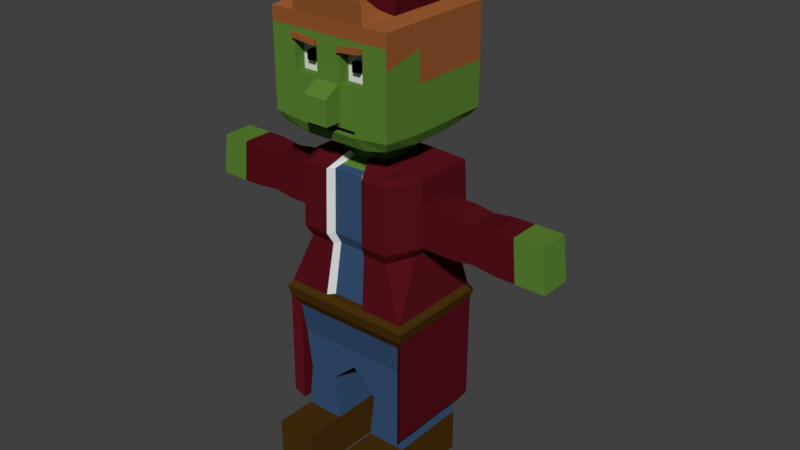 # Source: Zombie3.blend  (saved by Blender 2.79.0; exported with 4.5.12 LTS)
import bpy
from mathutils import Matrix  # noqa: F401  (used for matrix-valued properties, if any)

bpy.ops.wm.read_factory_settings(use_empty=True)
scene = bpy.context.scene
scene.name = 'Scene'

# ---- collections
col_collection_1 = bpy.data.collections.new('Collection 1'); scene.collection.children.link(col_collection_1)

# ---- materials (node trees are filled in below, after node groups)
mat_material = bpy.data.materials.new('Material')
mat_material.alpha_threshold = 0.0
mat_material.use_transparent_shadow = False
mat_material.diffuse_color = (0.104, 0.2266, 0.03263, 1.0)
mat_material.roughness = 0.5
mat_material.line_color = (0.0, 0.0, 0.0, 1.0)
mat_material_001 = bpy.data.materials.new('Material.001')
mat_material_001.alpha_threshold = 0.0
mat_material_001.use_transparent_shadow = False
mat_material_001.diffuse_color = (0.4969, 0.195, 0.1422, 1.0)
mat_material_001.roughness = 0.5
mat_material_002 = bpy.data.materials.new('Material.002')
mat_material_002.alpha_threshold = 0.0
mat_material_002.use_transparent_shadow = False
mat_material_002.diffuse_color = (0.723, 0.723, 0.723, 1.0)
mat_material_002.roughness = 0.5
mat_material_003 = bpy.data.materials.new('Material.003')
mat_material_003.alpha_threshold = 0.0
mat_material_003.use_transparent_shadow = False
mat_material_003.diffuse_color = (0.09462, 0.005991, 0.01079, 1.0)
mat_material_003.roughness = 0.5
mat_material_004 = bpy.data.materials.new('Material.004')
mat_material_004.alpha_threshold = 0.0
mat_material_004.use_transparent_shadow = False
mat_material_004.diffuse_color = (0.06681, 0.0303, 0.004765, 1.0)
mat_material_004.roughness = 0.5
mat_material_005 = bpy.data.materials.new('Material.005')
mat_material_005.alpha_threshold = 0.0
mat_material_005.use_transparent_shadow = False
mat_material_005.diffuse_color = (0.0375, 0.08285, 0.1734, 1.0)
mat_material_005.roughness = 0.5
mat_material_006 = bpy.data.materials.new('Material.006')
mat_material_006.alpha_threshold = 0.0
mat_material_006.use_transparent_shadow = False
mat_material_006.diffuse_color = (0.3032, 0.09786, 0.02833, 1.0)
mat_material_006.roughness = 0.5
mat_material_007 = bpy.data.materials.new('Material.007')
mat_material_007.alpha_threshold = 0.0
mat_material_007.use_transparent_shadow = False
mat_material_007.diffuse_color = (0.0, 0.0, 0.0, 1.0)
mat_material_007.roughness = 0.5
mat_material_008 = bpy.data.materials.new('Material.008')
mat_material_008.alpha_threshold = 0.0
mat_material_008.use_transparent_shadow = False
mat_material_008.diffuse_color = (0.4672, 0.3972, 0.07637, 1.0)
mat_material_008.roughness = 0.5

# ---- material node trees

# ---- world
world_world = bpy.data.worlds.new('World'); scene.world = world_world
world_world.color = (0.05088, 0.05088, 0.05088)
world_world.use_sun_shadow = False
world_world.sun_shadow_jitter_overblur = 0.0
world_world.cycles.sampling_method = 'MANUAL'

# ---- meshes
me_cube = bpy.data.meshes.new('Cube')
me_cube.from_pydata([(0.9147, 1.129, 5.71), (0.9147, -0.7002, 5.736), (-0.9147, -0.7002, 5.736), (-0.9147, 1.129, 5.71), (1.0, 1.214, 7.238), (1.0, -0.7855, 7.238), (-1.0, -0.7855, 7.238), (-1.0, 1.214, 7.238), (0.5488, 1.129, 5.652), (0.1829, 1.129, 5.652), (-0.1829, 1.129, 5.652), (-0.5488, 1.129, 5.652), (0.5488, -0.7002, 5.652), (0.1829, -0.7002, 5.652), (-0.1829, -0.7002, 5.652), (-0.5488, -0.7002, 5.652), (0.6, 1.214, 7.238), (0.2, 1.214, 7.238), (-0.2, 1.214, 7.238), (-0.6, 1.214, 7.238), (0.6, -0.7855, 7.238), (0.2, -0.7855, 7.238), (-0.2, -0.7855, 7.238), (-0.6, -0.7855, 7.238), (1.0, 1.214, 5.945), (1.0, 1.214, 6.537), (1.0, 1.214, 7.023), (1.0, -0.7855, 6.038), (1.0, -0.7855, 6.474), (1.0, -0.7855, 6.875), (-1.0, -0.7855, 6.038), (-1.0, -0.7855, 6.474), (-1.0, -0.7855, 6.875), (-1.0, 1.214, 5.945), (-1.0, 1.214, 6.537), (-1.0, 1.214, 7.023), (0.6, -0.7855, 7.023), (0.6, -0.7855, 6.537), (0.4453, -0.7855, 5.924), (0.2, -0.7855, 6.983), (0.2, -0.7855, 6.537), (0.2, -0.7855, 5.924), (-0.2, -0.7855, 6.983), (-0.2, -0.7855, 6.537), (-0.2, -0.7855, 5.924), (-0.6, -0.7855, 7.023), (-0.6, -0.7855, 6.537), (-0.4453, -0.7855, 5.924), (0.6, 1.214, 6.008), (0.6, 1.214, 6.537), (0.6, 1.214, 7.023), (0.2, 1.214, 6.008), (0.2, 1.214, 6.537), (0.2, 1.214, 7.023), (-0.2, 1.214, 6.008), (-0.2, 1.214, 6.537), (-0.2, 1.214, 7.023), (-0.6, 1.214, 6.008), (-0.6, 1.214, 6.537), (-0.6, 1.214, 7.023), (0.2, -0.8164, 6.537), (0.2, -0.8164, 6.008), (-0.2, -0.8164, 6.537), (-0.2, -0.8164, 6.008), (0.6, -0.6115, 7.023), (0.6, -0.6115, 6.537), (0.2, -0.6115, 6.983), (0.2, -0.6115, 6.537), (-0.2, -0.6115, 6.983), (-0.2, -0.6115, 6.537), (-0.6, -0.6115, 7.023), (-0.6, -0.6115, 6.537), (0.9147, 0.5194, 5.652), (0.9147, -0.09043, 5.652), (-0.9147, -0.09043, 5.652), (-0.9147, 0.5194, 5.652), (-1.0, -0.1189, 7.238), (-1.0, 0.5478, 7.238), (1.0, 0.5478, 7.238), (1.0, -0.1189, 7.238), (0.4307, -0.1189, 5.432), (0.4307, 0.5478, 5.432), (0.1436, -0.1189, 5.432), (0.1436, 0.5478, 5.432), (-0.1436, -0.1189, 5.432), (-0.1436, 0.5478, 5.432), (-0.4307, -0.1189, 5.432), (-0.4307, 0.5478, 5.432), (1.0, 0.5478, 6.008), (1.0, -0.1189, 6.008), (1.0, 0.5478, 6.537), (1.0, -0.1189, 6.537), (1.0, 0.5478, 7.023), (1.0, -0.1189, 7.023), (-1.0, -0.1189, 6.008), (-1.0, 0.5478, 6.008), (-1.0, -0.1189, 6.537), (-1.0, 0.5478, 6.537), (-1.0, -0.1189, 7.023), (-1.0, 0.5478, 7.023), (0.4307, -0.1189, 5.214), (0.4307, 0.5478, 5.214), (0.1436, -0.1189, 5.214), (0.1436, 0.5478, 5.214), (-0.1436, -0.1189, 5.214), (-0.1436, 0.5478, 5.214), (-0.4307, -0.1189, 5.214), (-0.4307, 0.5478, 5.214), (0.7409, -0.5432, 5.093), (0.979, 0.9721, 5.093), (0.3263, -0.5432, 5.093), (0.3263, 0.9721, 5.093), (-0.3263, -0.5432, 5.093), (-0.3263, 0.9721, 5.093), (-0.7409, -0.5432, 5.093), (-0.979, 0.9721, 5.093), (1.048, -0.5962, 3.054), (1.048, 1.025, 3.054), (0.3492, -0.5962, 3.054), (0.3492, 1.025, 3.054), (-0.3492, -0.5962, 3.054), (-0.3492, 1.025, 3.054), (-1.048, -0.5962, 3.054), (-1.048, 1.025, 3.054), (-0.7669, -0.5697, 4.073), (-0.7496, -0.552, 4.753), (-0.9905, 0.9809, 4.753), (-1.013, 0.9986, 4.073), (0.9905, 0.9809, 4.753), (1.013, 0.9986, 4.073), (0.3378, 0.9986, 4.073), (0.3302, 0.9809, 4.753), (-0.3378, 0.9986, 4.073), (-0.3302, 0.9809, 4.753), (0.7496, -0.552, 4.753), (0.7669, -0.5697, 4.073), (0.3302, -0.552, 4.753), (0.3378, -0.5697, 4.073), (-0.3302, -0.552, 4.753), (-0.3378, -0.5697, 4.073), (0.9147, 0.3161, 5.652), (0.9147, 0.1128, 5.652), (-0.9147, 0.1128, 5.652), (-0.9147, 0.3161, 5.652), (-1.0, 0.1034, 7.238), (-1.0, 0.3256, 7.238), (1.0, 0.3256, 7.238), (1.0, 0.1034, 7.238), (0.4307, 0.1034, 5.432), (0.4307, 0.3256, 5.432), (-0.4307, 0.1034, 5.432), (-0.4307, 0.3256, 5.432), (1.0, 0.3256, 6.008), (1.0, 0.1034, 6.008), (1.0, 0.3256, 6.537), (1.0, 0.1034, 6.537), (1.0, 0.3256, 7.023), (1.0, 0.1034, 7.023), (-1.0, 0.1034, 6.008), (-1.0, 0.3256, 6.008), (-1.0, 0.1034, 6.537), (-1.0, 0.3256, 6.537), (-1.0, 0.1034, 7.023), (-1.0, 0.3256, 7.023), (0.4307, 0.1034, 5.214), (0.4307, 0.3256, 5.214), (-0.4307, 0.1034, 5.214), (-0.4307, 0.3256, 5.214), (0.979, -0.03808, 5.093), (0.979, 0.467, 5.093), (-0.979, -0.03808, 5.093), (-0.979, 0.467, 5.093), (1.048, -0.05576, 3.054), (1.048, 0.4847, 3.054), (-1.048, -0.05576, 3.054), (-1.048, 0.4847, 3.054), (0.9905, -0.04102, 4.753), (0.9905, 0.47, 4.753), (1.013, -0.04692, 4.073), (1.013, 0.4759, 4.073), (-0.9905, 0.47, 4.753), (-0.9905, -0.04102, 4.753), (-1.013, 0.4759, 4.073), (-1.013, -0.04692, 4.073), (1.561, -0.04102, 4.753), (1.561, 0.47, 4.753), (1.597, -0.04692, 4.073), (1.597, 0.4759, 4.073), (-1.561, 0.47, 4.753), (-1.561, -0.04102, 4.753), (-1.597, 0.4759, 4.073), (-1.597, -0.04692, 4.073), (1.862, -0.04102, 4.705), (1.862, 0.47, 4.705), (1.905, -0.04692, 4.121), (1.905, 0.4759, 4.121), (-1.862, 0.47, 4.705), (-1.862, -0.04102, 4.705), (-1.905, 0.4759, 4.121), (-1.905, -0.04692, 4.121), (2.221, -0.04102, 4.753), (2.221, 0.47, 4.753), (2.272, -0.04692, 4.073), (2.272, 0.4759, 4.073), (-2.221, 0.47, 4.753), (-2.221, -0.04102, 4.753), (-2.272, 0.4759, 4.073), (-2.272, -0.04692, 4.073), (2.532, -0.04102, 4.753), (2.532, 0.47, 4.753), (2.59, -0.04692, 4.073), (2.59, 0.4759, 4.073), (-2.532, 0.47, 4.753), (-2.532, -0.04102, 4.753), (-2.59, 0.4759, 4.073), (-2.59, -0.04692, 4.073), (2.986, -0.04102, 4.753), (2.986, 0.47, 4.753), (3.066, -0.04692, 4.073), (3.066, 0.4759, 4.073), (-2.986, 0.47, 4.753), (-2.986, -0.04102, 4.753), (-3.066, 0.4759, 4.073), (-3.066, -0.04692, 4.073), (0.9683, 0.4289, 2.112), (0.9683, 0.8579, 2.112), (0.3228, 0.8579, 0.0), (0.3228, 0.8579, 2.112), (0.3228, 0.4289, 0.0), (-0.3228, 0.8579, 2.112), (-0.9683, 0.4289, 2.112), (-0.9683, 0.8579, 2.112), (-0.3228, -0.4289, 2.112), (-0.9683, -0.4289, 2.112), (0.3228, -0.4289, 2.112), (0.9683, -0.4289, 2.112), (0.9683, -1.341e-07, 2.112), (0.9683, 0.8579, 0.0), (0.9683, 0.4289, 0.0), (-0.9683, 5.96e-08, 2.112), (0.8779, 0.4289, 1.44), (0.8779, 0.8579, 1.44), (0.4132, 0.4289, 1.44), (0.4132, 0.8579, 1.44), (-0.4132, 0.4289, 1.44), (-0.4132, 0.8579, 1.44), (-0.8779, 0.4289, 1.44), (-0.8779, 0.8579, 1.44), (-0.4132, -0.4289, 1.44), (-0.8779, -0.4289, 1.44), (0.4132, -0.4289, 1.44), (0.8779, -0.4289, 1.44), (0.8779, -1.341e-07, 1.44), (0.4132, 0.0, 1.44), (-0.4132, 5.96e-08, 1.44), (-0.8779, 5.96e-08, 1.44), (-0.3228, 0.4289, 0.0), (-0.3228, 0.8579, 0.0), (-0.9683, 0.4289, 0.0), (-0.9683, 0.8579, 0.0), (-0.3228, -0.4289, 0.0), (-0.9683, -0.4289, 0.0), (0.9683, -0.4289, 0.0), (0.3228, -0.4289, 0.0), (0.9683, -1.341e-07, 0.0), (0.3228, 0.0, 0.0), (-0.3228, 5.96e-08, 0.0), (-0.9683, 5.96e-08, 0.0), (0.9655, 0.4635, 2.623), (-0.9655, 0.4635, 2.623), (0.9655, -0.03457, 2.623), (0.9655, -0.5327, 2.623), (0.3218, 0.9616, 2.623), (0.9655, 0.9616, 2.623), (-0.9655, -0.5327, 2.623), (-0.9655, -0.03457, 2.623), (-0.9655, 0.9616, 2.623), (-0.3218, 0.9616, 2.623), (0.3218, -0.5327, 2.623), (-0.3218, -0.5327, 2.623), (0.3228, 0.0, 0.7201), (0.3228, 0.4289, 0.7201), (0.9683, 0.4289, 0.7201), (0.9683, 0.8579, 0.7201), (0.3228, 0.8579, 0.7201), (0.3228, -0.4289, 0.7201), (0.9683, -0.4289, 0.7201), (0.9683, -1.341e-07, 0.7201), (-0.3228, 5.96e-08, 0.7201), (-0.3228, -0.4289, 0.7201), (-0.3228, 0.4289, 0.7201), (-0.9683, 5.96e-08, 0.7201), (-0.9683, -0.4289, 0.7201), (-0.3228, 0.8579, 0.7201), (-0.9683, 0.4289, 0.7201), (-0.9683, 0.8579, 0.7201), (-0.3228, -1.096, 0.7201), (-0.3228, -1.096, 0.0), (-0.9683, -1.096, 0.0), (0.9683, -1.096, 0.0), (0.3228, -1.096, 0.0), (0.3228, -1.096, 0.7201), (0.9683, -1.096, 0.7201), (-0.9683, -1.096, 0.7201), (1.119, 0.5031, 2.96), (1.119, 1.08, 2.96), (1.08, 0.4931, 2.784), (-1.119, 0.5031, 2.96), (-1.119, 1.08, 2.96), (-0.373, 1.08, 2.96), (-0.373, -0.6515, 2.96), (-1.119, -0.6515, 2.96), (0.373, 1.08, 2.96), (0.373, -0.6515, 2.96), (1.119, -0.6515, 2.96), (1.119, -0.07419, 2.96), (1.08, -0.06416, 2.784), (0.3601, 1.05, 2.784), (-1.119, -0.07419, 2.96), (-1.08, -0.6214, 2.784), (-1.08, 1.05, 2.784), (0.3601, -0.6214, 2.784), (-1.08, 0.4931, 2.784), (1.08, -0.6214, 2.784), (1.08, 1.05, 2.784), (-1.08, -0.06416, 2.784), (-0.3601, 1.05, 2.784), (-0.3601, -0.6214, 2.784), (0.1818, 0.6365, 5.307), (0.5454, 0.6365, 5.307), (-0.1818, 0.6365, 5.307), (-0.5454, 0.6365, 5.307), (0.5454, -0.2076, 5.307), (0.1818, -0.2076, 5.307), (-0.1818, -0.2076, 5.307), (-0.5454, -0.2076, 5.307), (-0.5454, 0.07378, 5.307), (-0.5454, 0.3551, 5.307), (0.5454, 0.3551, 5.307), (0.5454, 0.07378, 5.307), (0.2472, -0.4425, 5.093), (-0.2472, -0.4425, 5.093), (0.2645, -0.4955, 3.054), (-0.2645, -0.4955, 3.054), (0.2558, -0.469, 4.073), (-0.2558, -0.469, 4.073), (0.2501, -0.4513, 4.753), (-0.2501, -0.4513, 4.753), (0.6899, 0.7484, 5.236), (0.8345, 0.8602, 5.164), (0.6899, -0.3194, 5.236), (0.6315, -0.4313, 5.164), (0.23, -0.3194, 5.236), (0.2782, -0.4313, 5.164), (-0.23, -0.3194, 5.236), (-0.2782, -0.4313, 5.164), (-0.6899, -0.3194, 5.236), (-0.6315, -0.4313, 5.164), (-0.6899, 0.0365, 5.236), (-0.8345, -0.00079, 5.164), (-0.6899, 0.3924, 5.236), (-0.8345, 0.4297, 5.164), (0.6899, 0.3924, 5.236), (0.8345, 0.4297, 5.164), (0.6899, 0.0365, 5.236), (0.8345, -0.0007902, 5.164), (0.2782, 0.8602, 5.164), (0.23, 0.7484, 5.236), (-0.2782, 0.8602, 5.164), (-0.23, 0.7484, 5.236), (-0.8345, 0.8602, 5.164), (-0.6899, 0.7484, 5.236), (0.1781, -0.2267, 5.173), (0.2127, -0.3346, 5.133), (-0.1781, -0.2267, 5.173), (-0.2127, -0.3346, 5.133), (-0.4597, -0.6985, 6.71), (-0.3403, -0.6985, 6.71), (-0.4597, -0.6985, 6.85), (-0.3403, -0.6985, 6.85), (0.3403, -0.6985, 6.71), (0.4597, -0.6985, 6.71), (0.3403, -0.6985, 6.85), (0.4597, -0.6985, 6.85), (-0.4597, -0.6115, 6.71), (-0.4597, -0.6115, 6.85), (-0.3403, -0.6115, 6.71), (-0.3403, -0.6115, 6.85), (0.3403, -0.6115, 6.71), (0.3403, -0.6115, 6.85), (0.4597, -0.6115, 6.71), (0.4597, -0.6115, 6.85), (1.0, 1.214, 7.095), (1.0, 1.214, 7.166), (1.0, -0.7855, 7.095), (1.0, -0.7855, 7.166), (-1.0, -0.7855, 7.095), (-1.0, -0.7855, 7.166), (-1.0, 1.214, 7.095), (-1.0, 1.214, 7.166), (0.6, 1.214, 7.095), (0.6, 1.214, 7.166), (0.2, 1.214, 7.095), (0.2, 1.214, 7.166), (-0.2, 1.214, 7.095), (-0.2, 1.214, 7.166), (-0.6, 1.214, 7.095), (-0.6, 1.214, 7.166), (0.6, -0.7855, 7.166), (0.6, -0.7855, 7.095), (0.2, -0.7855, 7.166), (0.2, -0.7855, 7.055), (-0.2, -0.7855, 7.166), (-0.2, -0.7855, 7.055), (-0.6, -0.7855, 7.166), (-0.6, -0.7855, 7.095), (1.0, 0.5478, 7.166), (1.0, 0.5478, 7.095), (1.0, -0.1189, 7.166), (1.0, -0.1189, 7.095), (-1.0, -0.1189, 7.166), (-1.0, -0.1189, 7.095), (-1.0, 0.5478, 7.166), (-1.0, 0.5478, 7.095), (-1.0, 0.1034, 7.166), (-1.0, 0.1034, 7.095), (-1.0, 0.3256, 7.166), (-1.0, 0.3256, 7.095), (1.0, 0.3256, 7.166), (1.0, 0.3256, 7.095), (1.0, 0.1034, 7.166), (1.0, 0.1034, 7.095), (0.6, -0.8448, 7.095), (0.6, -0.8448, 7.023), (0.2, -0.8448, 7.055), (0.2, -0.8448, 6.983), (-0.2, -0.8448, 7.055), (-0.2, -0.8448, 6.983), (-0.6, -0.8448, 7.095), (-0.6, -0.8448, 7.023), (0.2, -1.063, 6.389), (0.2, -1.063, 6.008), (-0.2, -1.063, 6.389), (-0.2, -1.063, 6.008), (1.268e-07, 1.129, 5.652), (-2.31e-08, -0.7002, 5.652), (1.788e-07, 1.214, 7.238), (-2.384e-07, -0.7855, 7.238), (1.639e-07, 1.214, 7.023), (1.49e-07, 1.214, 6.537), (1.341e-07, 1.214, 6.008), (-5.96e-08, -0.7855, 5.924), (-1.341e-07, -0.7855, 6.537), (-2.086e-07, -0.7855, 6.983), (-5.96e-08, -0.8164, 6.008), (-1.341e-07, -0.8164, 6.537), (7.451e-08, 0.5478, 5.432), (4.47e-08, -0.1189, 5.432), (7.451e-08, 0.5478, 5.214), (4.47e-08, -0.1189, 5.214), (1.192e-07, 0.9721, 5.093), (1.192e-07, 1.025, 3.054), (5.96e-08, -0.5962, 3.054), (1.192e-07, 0.9809, 4.753), (1.192e-07, 0.9986, 4.073), (8.941e-08, 0.8579, 2.112), (5.96e-08, -0.4289, 2.112), (8.941e-08, 0.8579, 1.832), (0.00886, -0.4289, 1.82), (8.941e-08, 0.4289, 1.832), (0.00886, 3.027e-08, 1.82), (5.96e-08, -0.5327, 2.623), (1.192e-07, 0.9616, 2.623), (1.192e-07, 1.08, 2.96), (5.96e-08, -0.6515, 2.96), (8.941e-08, -0.6214, 2.784), (8.941e-08, 1.05, 2.784), (5.96e-08, -0.4425, 5.093), (8.941e-08, 0.6365, 5.307), (5.96e-08, -0.4955, 3.054), (5.96e-08, -0.4513, 4.753), (5.96e-08, -0.469, 4.073), (4.47e-08, -0.2267, 5.173), (5.96e-08, -0.3346, 5.133), (8.941e-08, 0.7484, 5.236), (1.192e-07, 0.8602, 5.164), (1.788e-07, 1.214, 7.166), (1.639e-07, 1.214, 7.095), (-2.086e-07, -0.7855, 7.055), (-2.235e-07, -0.7855, 7.166), (-5.96e-08, -1.063, 6.008), (-1.341e-07, -1.063, 6.389), (0.4453, -0.7855, 5.83), (0.2, -0.7855, 5.83), (-0.2, -0.7855, 5.83), (-0.4453, -0.7855, 5.83), (1.0, 1.214, 5.83), (1.0, -0.7855, 5.89), (-1.0, -0.7855, 5.89), (-1.0, 1.214, 5.83), (0.6, 1.214, 5.83), (0.2, 1.214, 5.83), (-0.2, 1.214, 5.83), (-0.6, 1.214, 5.83), (-1.0, -0.1189, 5.83), (-1.0, 0.5478, 5.83), (1.0, 0.5478, 5.83), (1.0, -0.1189, 5.83), (1.0, 0.3256, 5.83), (1.0, 0.1034, 5.83), (-1.0, 0.1034, 5.83), (-1.0, 0.3256, 5.83), (-4.47e-08, -0.7855, 5.83), (1.341e-07, 1.214, 5.83), (-0.1734, -0.6437, 5.912), (-0.3861, -0.6437, 5.912), (-5.96e-08, -0.6437, 5.912), (0.3861, -0.6437, 5.912), (0.1734, -0.6437, 5.912), (0.3861, -0.6437, 5.841), (0.1734, -0.6437, 5.841), (-0.1734, -0.6437, 5.841), (-0.3861, -0.6437, 5.841), (-4.668e-08, -0.6437, 5.841), (-0.8819, 0.8862, 3.893), (0.8819, 0.8862, 3.893), (0.7064, -0.4788, 3.893), (0.294, -0.4788, 3.893), (-0.294, -0.4788, 3.893), (-0.7064, -0.4788, 3.893), (0.294, 0.8862, 3.893), (-0.294, 0.8862, 3.893), (0.8819, 0.4312, 3.893), (0.8819, -0.02378, 3.893), (-0.8819, -0.02378, 3.893), (-0.8819, 0.4312, 3.893), (0.2227, -0.3917, 3.893), (-0.2227, -0.3917, 3.893), (5.609e-08, -0.3917, 3.893), (1.077e-07, 0.8862, 3.893), (1.0, 1.214, 7.383), (1.0, -0.7855, 7.383), (-1.0, -0.7855, 7.383), (-1.0, 1.214, 7.383), (0.6, 1.214, 7.383), (0.2, 1.214, 7.383), (-0.2, 1.214, 7.383), (-0.6, 1.214, 7.383), (0.6, -0.7855, 7.383), (0.2, -0.7855, 7.383), (-0.2, -0.7855, 7.383), (-0.6, -0.7855, 7.383), (-1.0, -0.1189, 7.383), (-1.0, 0.5478, 7.383), (1.0, 0.5478, 7.383), (1.0, -0.1189, 7.383), (-1.0, 0.1034, 7.383), (-1.0, 0.3256, 7.383), (1.0, 0.3256, 7.383), (1.0, 0.1034, 7.383), (1.788e-07, 1.214, 7.383), (-2.384e-07, -0.7855, 7.383), (0.8396, 0.8657, 7.485), (-0.4522, -0.4368, 7.652), (-0.4522, 0.8657, 7.652), (-0.1938, 0.8657, 7.618), (0.5812, -0.4368, 7.518), (0.06454, -0.4368, 7.585), (0.8396, 0.4315, 7.485), (-0.4522, 0.1421, 7.652), (0.1937, -0.4368, 7.568), (0.8396, -0.4368, 7.485), (0.5812, 0.8657, 7.518), (0.3229, 0.8657, 7.552), (0.06454, 0.8657, 7.585), (0.3229, -0.4368, 7.552), (-0.1938, -0.4368, 7.618), (-0.4522, -0.002608, 7.652), (-0.4522, 0.4315, 7.652), (0.8396, -0.002608, 7.485), (-0.4522, 0.2868, 7.652), (0.8396, 0.2868, 7.485), (0.8396, 0.1421, 7.485), (0.1937, 0.8657, 7.568), (0.4709, -0.006947, 7.987), (0.4709, 0.1407, 7.987), (0.03173, -0.006947, 8.044), (0.1196, -0.006947, 8.033), (0.03173, 0.2883, 8.044), (0.03173, 0.4359, 8.044), (0.1196, 0.4359, 8.033), (0.7494, 0.2713, 7.878), (0.7494, 0.1576, 7.878), (-0.2654, 0.385, 8.009), (-0.2654, 0.2713, 8.009), (0.1405, 0.726, 7.956), (0.242, 0.726, 7.943), (0.3435, 0.726, 7.93), (0.5464, 0.726, 7.904), (0.7494, -0.2971, 7.878), (0.7494, 0.04394, 7.878), (0.7494, 0.385, 7.878), (0.7494, 0.726, 7.878), (0.1405, -0.2971, 7.956), (0.242, -0.2971, 7.943), (-0.2654, 0.726, 8.009), (-0.06242, 0.726, 7.982), (0.6, -0.8301, 7.792), (0.2, -0.8301, 7.792), (-2.98e-07, -0.8301, 7.792), (-0.2, -0.8301, 7.792), (-0.6, -0.8301, 7.792), (-2.253e-07, -0.7471, 7.835), (-0.1302, -0.7471, 7.835), (0.3907, -0.7471, 7.835), (0.1302, -0.7471, 7.835), (-0.3907, -0.7471, 7.835), (-0.1602, 0.8657, 7.88), (-0.4185, 0.8657, 7.913), (0.2274, -0.4368, 7.83), (0.0982, -0.4368, 7.846), (0.8733, 0.8657, 7.746), (0.8733, 0.4315, 7.746), (0.8733, -0.002608, 7.746), (0.8733, -0.4368, 7.746), (0.6149, 0.8657, 7.78), (0.3566, 0.8657, 7.813), (0.2274, 0.8657, 7.83), (0.0982, 0.8657, 7.846), (-0.4185, 0.2868, 7.913), (-0.4185, 0.4315, 7.913), (0.8733, 0.1421, 7.746), (0.8733, 0.2868, 7.746), (-0.1602, -0.4368, 7.88), (-0.4185, -0.002608, 7.913), (0.3566, -0.4368, 7.813), (-0.4185, -0.4368, 7.913), (0.6149, -0.4368, 7.78), (-0.4185, 0.1421, 7.913), (0.4709, 0.4359, 7.987), (0.3831, 0.4359, 7.999), (0.2952, 0.4359, 8.01), (0.2513, 0.4359, 8.016), (0.2074, 0.4359, 8.021), (0.3831, -0.006947, 7.999), (0.2952, -0.006947, 8.01), (0.2513, -0.006947, 8.016), (0.2074, -0.006947, 8.021), (0.03173, 0.1407, 8.044), (0.03173, 0.2391, 8.044), (0.4709, 0.2883, 7.987), (0.4709, 0.1899, 7.987), (0.03173, 0.1899, 8.044), (0.4709, 0.2391, 7.987), (-0.06242, -0.2971, 7.982), (-0.2654, 0.04394, 8.009), (0.3435, -0.2971, 7.93), (-0.2654, -0.2971, 8.009), (0.5464, -0.2971, 7.904), (-0.2654, 0.1576, 8.009), (0.2924, 0.07122, 8.11), (0.264, 0.07122, 8.114), (0.2924, 0.3577, 8.11), (0.264, 0.3577, 8.114), (0.4061, 0.2304, 8.096), (0.4061, 0.1985, 8.096), (0.4061, 0.2622, 8.096), (0.1219, 0.1985, 8.132), (0.1219, 0.2304, 8.132), (0.1219, 0.1667, 8.132), (0.4061, 0.1667, 8.096), (0.4061, 0.3577, 8.096), (0.1219, 0.2622, 8.132), (0.1219, 0.07122, 8.132), (0.2356, 0.07122, 8.118), (0.1788, 0.07122, 8.125), (0.3493, 0.07122, 8.103), (0.4061, 0.07122, 8.096), (0.2356, 0.3577, 8.118), (0.1788, 0.3577, 8.125), (0.3493, 0.3577, 8.103), (0.1219, 0.3577, 8.132), (0.267, 0.2145, 8.137), (0.2252, 0.3643, 8.048), (0.1658, 0.3643, 8.055), (0.1064, 0.3643, 8.063), (0.1064, 0.2644, 8.063), (0.2847, 0.06465, 8.04), (0.3441, 0.06465, 8.032), (0.1064, 0.2311, 8.063), (0.1064, 0.1978, 8.063), (0.255, 0.06465, 8.044), (0.4035, 0.06465, 8.025), (0.4035, 0.1645, 8.025), (0.4035, 0.2644, 8.025), (0.1658, 0.06465, 8.055), (0.2252, 0.06465, 8.048), (0.4035, 0.3643, 8.025), (0.4035, 0.1978, 8.025), (0.4035, 0.2311, 8.025), (0.1064, 0.1645, 8.063), (0.1064, 0.06465, 8.063), (0.3441, 0.3643, 8.032), (0.2847, 0.3643, 8.04), (0.255, 0.3643, 8.044), (-0.9655, 0.9616, 2.623), (-1.08, 1.05, 2.784), (0.3601, 1.05, 2.784), (0.3218, 0.9616, 2.623), (-0.3218, 0.9616, 2.623), (-0.3601, 1.05, 2.784), (0.9655, -0.5327, 2.623), (1.08, -0.6214, 2.784), (1.08, -0.06416, 2.784), (0.9655, -0.03457, 2.623), (0.9655, 0.4635, 2.623), (1.08, 0.4931, 2.784), (0.9655, 0.9616, 2.623), (-0.9655, 0.4635, 2.623), (-0.9655, -0.03457, 2.623), (-0.9655, -0.5327, 2.623), (1.192e-07, 0.9616, 2.623), (1.08, 1.05, 2.784), (-1.08, 0.4931, 2.784), (-1.08, -0.06416, 2.784), (-1.08, -0.6214, 2.784), (8.941e-08, 1.05, 2.784), (-0.9655, 0.9455, 0.8856), (-1.08, 1.034, 1.046), (0.3601, 1.034, 1.046), (0.3218, 0.9455, 0.8856), (-0.3218, 0.9455, 0.8856), (-0.3601, 1.034, 1.046), (0.9655, -0.5488, 0.8856), (1.08, -0.6375, 1.046), (1.08, -0.08026, 1.046), (0.9655, -0.05067, 0.8856), (0.9655, 0.4474, 0.8856), (1.08, 0.477, 1.046), (0.9655, 0.9455, 0.8856), (-0.9655, 0.4474, 0.8856), (-0.9655, -0.05067, 0.8856), (-0.9655, -0.5488, 0.8856), (5.811e-07, 0.9455, 0.8856), (1.08, 1.034, 1.046), (-1.08, 0.477, 1.046), (-1.08, -0.08026, 1.046), (-1.08, -0.6375, 1.046), (5.513e-07, 1.034, 1.046)], [], [(86, 15, 2, 74), (503, 11, 3, 499), (422, 77, 7, 399), (414, 23, 6, 397), (418, 79, 5, 395), (395, 5, 20, 408), (408, 20, 21, 410), (489, 447, 22, 412), (412, 22, 23, 414), (496, 0, 8, 500), (500, 8, 9, 501), (513, 444, 10, 502), (502, 10, 11, 503), (73, 1, 12, 80), (80, 12, 13, 82), (457, 445, 14, 84), (84, 14, 15, 86), (404, 56, 59, 406), (56, 55, 58, 59), (55, 54, 57, 58), (487, 448, 56, 404), (448, 449, 55, 56), (449, 450, 54, 55), (400, 50, 53, 402), (50, 49, 52, 53), (49, 48, 51, 52), (392, 26, 50, 400), (26, 25, 49, 50), (25, 24, 48, 49), (493, 492, 519, 520), (44, 43, 46, 47), (40, 37, 65, 67), (38, 41, 518, 517), (43, 44, 63, 62), (452, 453, 42, 43), (495, 494, 521, 522), (38, 37, 40, 41), (37, 36, 64, 65), (497, 27, 38, 492), (27, 28, 37, 38), (28, 29, 36, 37), (507, 89, 27, 497), (89, 91, 28, 27), (91, 93, 29, 28), (495, 47, 30, 498), (47, 46, 31, 30), (46, 45, 32, 31), (505, 95, 33, 499), (95, 97, 34, 33), (97, 99, 35, 34), (406, 59, 35, 398), (59, 58, 34, 35), (58, 57, 33, 34), (455, 62, 442, 491), (451, 41, 61, 454), (452, 43, 62, 455), (41, 40, 60, 61), (71, 69, 386, 384), (67, 65, 390, 388), (45, 46, 71, 70), (46, 43, 69, 71), (39, 40, 67, 66), (36, 39, 66, 64), (43, 42, 68, 69), (42, 45, 70, 68), (31, 32, 98, 96), (161, 163, 99, 97), (30, 31, 96, 94), (159, 161, 97, 95), (498, 30, 94, 504), (511, 159, 95, 505), (25, 26, 92, 90), (155, 157, 93, 91), (24, 25, 90, 88), (153, 155, 91, 89), (496, 24, 88, 506), (509, 153, 89, 507), (10, 85, 87, 11), (83, 81, 101, 103), (444, 456, 85, 10), (151, 87, 107, 167), (8, 81, 83, 9), (84, 86, 106, 104), (0, 72, 81, 8), (141, 73, 80, 148), (393, 4, 78, 416), (430, 147, 79, 418), (397, 6, 76, 420), (426, 145, 77, 422), (11, 87, 75, 3), (150, 86, 74, 142), (370, 368, 113, 115), (485, 366, 111, 460), (366, 349, 109, 111), (456, 83, 103, 458), (148, 80, 100, 164), (87, 85, 105, 107), (80, 82, 102, 100), (457, 84, 104, 459), (539, 530, 119, 461), (530, 525, 117, 119), (535, 524, 123, 175), (365, 351, 108, 168), (351, 353, 110, 108), (477, 341, 347, 480), (355, 357, 114, 112), (361, 370, 115, 171), (472, 272, 227, 465), (271, 278, 234, 235), (275, 269, 230, 239), (524, 531, 121, 123), (533, 526, 116, 172), (526, 527, 118, 116), (102, 372, 352, 333), (528, 529, 122, 120), (112, 114, 125, 138), (138, 125, 124, 139), (136, 110, 340, 346), (112, 138, 347, 341), (108, 110, 136, 134), (134, 136, 137, 135), (168, 108, 134, 176), (176, 134, 135, 178), (115, 113, 133, 126), (126, 133, 132, 127), (171, 115, 126, 180), (180, 126, 127, 182), (111, 109, 128, 131), (131, 128, 129, 130), (460, 111, 131, 463), (125, 181, 183, 124), (180, 182, 190, 188), (114, 170, 181, 125), (170, 171, 180, 181), (128, 177, 179, 129), (176, 178, 186, 184), (109, 169, 177, 128), (169, 168, 176, 177), (525, 532, 173, 117), (532, 533, 172, 173), (270, 271, 235, 236), (279, 274, 233, 232), (272, 273, 225, 227), (274, 275, 239, 233), (276, 277, 229, 231), (471, 279, 232, 466), (357, 359, 170, 114), (359, 361, 171, 170), (349, 363, 169, 109), (363, 365, 168, 169), (529, 534, 174, 122), (534, 535, 175, 174), (81, 149, 165, 101), (149, 148, 164, 165), (87, 151, 143, 75), (151, 150, 142, 143), (420, 76, 144, 424), (424, 144, 145, 426), (416, 78, 146, 428), (428, 146, 147, 430), (72, 140, 149, 81), (140, 141, 148, 149), (86, 150, 166, 106), (150, 151, 167, 166), (506, 88, 152, 508), (508, 152, 153, 509), (88, 90, 154, 152), (152, 154, 155, 153), (90, 92, 156, 154), (154, 156, 157, 155), (504, 94, 158, 510), (510, 158, 159, 511), (94, 96, 160, 158), (158, 160, 161, 159), (96, 98, 162, 160), (160, 162, 163, 161), (187, 185, 193, 195), (186, 187, 195, 194), (182, 183, 191, 190), (181, 180, 188, 189), (178, 179, 187, 186), (179, 177, 185, 187), (177, 176, 184, 185), (183, 181, 189, 191), (196, 198, 206, 204), (192, 194, 202, 200), (191, 189, 197, 199), (189, 188, 196, 197), (185, 184, 192, 193), (184, 186, 194, 192), (188, 190, 198, 196), (190, 191, 199, 198), (201, 200, 208, 209), (205, 204, 212, 213), (198, 199, 207, 206), (194, 195, 203, 202), (195, 193, 201, 203), (199, 197, 205, 207), (197, 196, 204, 205), (193, 192, 200, 201), (215, 213, 221, 223), (211, 209, 217, 219), (200, 202, 210, 208), (204, 206, 214, 212), (206, 207, 215, 214), (202, 203, 211, 210), (203, 201, 209, 211), (207, 205, 213, 215), (221, 220, 222, 223), (217, 216, 218, 219), (213, 212, 220, 221), (209, 208, 216, 217), (208, 210, 218, 216), (212, 214, 222, 220), (214, 215, 223, 222), (210, 211, 219, 218), (231, 229, 245, 247), (466, 232, 248, 468), (225, 224, 240, 241), (239, 230, 246, 255), (236, 235, 251, 252), (230, 231, 247, 246), (465, 227, 243, 467), (233, 239, 255, 249), (235, 234, 250, 251), (268, 270, 236, 224), (269, 276, 231, 230), (273, 268, 224, 225), (281, 284, 226, 228), (470, 468, 248, 254), (284, 283, 237, 226), (290, 288, 266, 256), (283, 282, 238, 237), (467, 469, 244, 245), (469, 470, 254, 244), (288, 289, 260, 266), (280, 281, 228, 265), (224, 236, 252, 240), (227, 225, 241, 243), (232, 233, 249, 248), (266, 260, 261, 267), (264, 262, 263, 265), (237, 238, 228, 226), (238, 264, 265, 228), (257, 256, 258, 259), (256, 266, 267, 258), (292, 291, 267, 261), (285, 263, 300, 301), (293, 290, 256, 257), (291, 294, 258, 267), (287, 286, 262, 264), (294, 295, 259, 258), (282, 287, 264, 238), (295, 293, 257, 259), (285, 280, 265, 263), (260, 289, 296, 297), (323, 271, 711, 712), (462, 120, 310, 474), (122, 174, 318, 311), (270, 268, 715, 714), (461, 119, 312, 473), (269, 275, 719, 718), (120, 122, 311, 310), (317, 324, 722, 707), (471, 278, 321, 475), (123, 121, 309, 308), (278, 271, 323, 321), (276, 269, 718, 705), (250, 253, 280, 285), (240, 252, 287, 282), (252, 251, 286, 287), (251, 250, 285, 286), (253, 242, 281, 280), (241, 240, 282, 283), (243, 241, 283, 284), (242, 243, 284, 281), (248, 249, 292, 289), (247, 245, 293, 295), (246, 247, 295, 294), (255, 246, 294, 291), (245, 244, 290, 293), (249, 255, 291, 292), (254, 248, 289, 288), (244, 254, 288, 290), (302, 301, 300, 299), (296, 303, 298, 297), (262, 286, 302, 299), (263, 262, 299, 300), (261, 260, 297, 298), (289, 292, 303, 296), (286, 285, 301, 302), (292, 261, 298, 303), (305, 304, 306, 324), (307, 308, 320, 322), (304, 315, 316, 306), (474, 310, 327, 475), (308, 309, 326, 320), (311, 318, 325, 319), (312, 305, 324, 317), (310, 311, 319, 327), (315, 314, 323, 316), (318, 307, 322, 325), (314, 313, 321, 323), (473, 312, 317, 476), (117, 173, 304, 305), (174, 175, 307, 318), (172, 116, 314, 315), (119, 117, 305, 312), (274, 279, 327, 319), (274, 319, 725, 720), (173, 172, 315, 304), (116, 118, 313, 314), (271, 270, 714, 711), (319, 325, 724, 725), (268, 273, 717, 715), (175, 123, 308, 307), (463, 464, 132, 133), (384, 386, 377, 376), (165, 164, 339, 338), (101, 165, 338, 329), (166, 167, 337, 336), (106, 166, 336, 335), (167, 107, 331, 337), (538, 537, 343, 479), (104, 106, 335, 334), (100, 102, 333, 332), (164, 100, 332, 339), (103, 101, 329, 328), (458, 103, 328, 478), (480, 347, 345, 481), (527, 137, 344, 536), (528, 120, 343, 537), (138, 139, 345, 347), (137, 136, 346, 344), (483, 375, 341, 477), (462, 118, 342, 479), (373, 340, 110, 353), (107, 105, 330, 331), (104, 334, 354, 374), (459, 104, 374, 482), (338, 339, 364, 362), (362, 364, 365, 363), (329, 338, 362, 348), (348, 362, 363, 349), (336, 337, 360, 358), (358, 360, 361, 359), (335, 336, 358, 356), (356, 358, 359, 357), (337, 331, 371, 360), (360, 371, 370, 361), (334, 335, 356, 354), (354, 356, 357, 355), (332, 333, 352, 350), (350, 352, 353, 351), (339, 332, 350, 364), (364, 350, 351, 365), (328, 329, 348, 367), (367, 348, 349, 366), (478, 328, 367, 484), (484, 367, 366, 485), (331, 330, 369, 371), (371, 369, 368, 370), (375, 355, 112, 341), (391, 389, 382, 383), (387, 385, 378, 379), (482, 483, 373, 372), (385, 384, 376, 378), (389, 388, 380, 382), (390, 391, 383, 381), (388, 390, 381, 380), (381, 383, 382, 380), (377, 379, 378, 376), (66, 67, 388, 389), (70, 71, 384, 385), (68, 70, 385, 387), (64, 66, 389, 391), (65, 64, 391, 390), (69, 68, 387, 386), (386, 387, 379, 377), (355, 375, 374, 354), (353, 352, 372, 373), (156, 429, 431, 157), (429, 428, 430, 431), (92, 417, 429, 156), (417, 416, 428, 429), (162, 425, 427, 163), (425, 424, 426, 427), (98, 421, 425, 162), (421, 420, 424, 425), (163, 427, 423, 99), (427, 426, 422, 423), (32, 396, 421, 98), (396, 397, 420, 421), (157, 431, 419, 93), (431, 430, 418, 419), (26, 392, 417, 92), (392, 393, 416, 417), (19, 407, 399, 7), (407, 406, 398, 399), (4, 393, 401, 16), (393, 392, 400, 401), (16, 401, 403, 17), (401, 400, 402, 403), (446, 486, 405, 18), (486, 487, 404, 405), (18, 405, 407, 19), (405, 404, 406, 407), (36, 409, 432, 433), (413, 412, 414, 415), (453, 488, 413, 42), (488, 489, 412, 413), (39, 36, 433, 435), (409, 408, 410, 411), (29, 394, 409, 36), (394, 395, 408, 409), (93, 419, 394, 29), (419, 418, 395, 394), (45, 415, 396, 32), (415, 414, 397, 396), (99, 423, 398, 35), (423, 422, 399, 398), (437, 436, 438, 439), (433, 432, 434, 435), (415, 45, 439, 438), (409, 411, 434, 432), (45, 42, 437, 439), (413, 415, 438, 436), (411, 39, 435, 434), (42, 413, 436, 437), (490, 491, 442, 443), (62, 63, 443, 442), (61, 60, 440, 441), (441, 440, 491, 490), (411, 410, 489, 488), (39, 411, 488, 453), (403, 402, 487, 486), (17, 403, 486, 446), (374, 375, 483, 482), (369, 484, 485, 368), (330, 478, 484, 369), (102, 459, 482, 372), (120, 462, 479, 343), (373, 483, 477, 340), (346, 480, 481, 344), (105, 458, 478, 330), (536, 538, 479, 342), (131, 130, 464, 463), (309, 473, 476, 326), (313, 474, 475, 321), (279, 471, 475, 327), (320, 326, 710, 706), (121, 461, 473, 309), (118, 462, 474, 313), (242, 253, 470, 469), (243, 242, 469, 467), (253, 250, 468, 470), (229, 465, 467, 245), (234, 466, 468, 250), (278, 471, 466, 234), (113, 460, 463, 133), (277, 472, 465, 229), (340, 477, 480, 346), (531, 539, 461, 121), (82, 457, 459, 102), (85, 456, 458, 105), (368, 485, 460, 113), (9, 83, 456, 444), (40, 452, 455, 60), (44, 451, 454, 63), (60, 455, 491, 440), (40, 39, 453, 452), (492, 38, 517, 519), (52, 51, 450, 449), (53, 52, 449, 448), (402, 53, 448, 487), (82, 13, 445, 457), (501, 9, 444, 513), (410, 21, 447, 489), (51, 501, 513, 450), (13, 493, 512, 445), (142, 510, 511, 143), (74, 504, 510, 142), (140, 508, 509, 141), (72, 506, 508, 140), (141, 509, 507, 73), (0, 496, 506, 72), (143, 511, 505, 75), (2, 498, 504, 74), (75, 505, 499, 3), (15, 495, 498, 2), (73, 507, 497, 1), (1, 497, 492, 12), (12, 492, 493, 13), (445, 512, 494, 14), (14, 494, 495, 15), (54, 502, 503, 57), (450, 513, 502, 54), (48, 500, 501, 51), (24, 496, 500, 48), (57, 503, 499, 33), (521, 514, 515, 522), (523, 516, 514, 521), (519, 517, 518, 520), (520, 518, 516, 523), (451, 44, 514, 516), (512, 493, 520, 523), (44, 47, 515, 514), (47, 495, 522, 515), (494, 512, 523, 521), (41, 451, 516, 518), (132, 464, 539, 531), (344, 481, 538, 536), (139, 528, 537, 345), (118, 527, 536, 342), (481, 345, 537, 538), (183, 182, 535, 534), (124, 183, 534, 529), (179, 178, 533, 532), (129, 179, 532, 525), (139, 124, 529, 528), (135, 137, 527, 526), (178, 135, 526, 533), (127, 132, 531, 524), (182, 127, 524, 535), (130, 129, 525, 530), (464, 130, 530, 539), (441, 490, 454, 61), (63, 454, 490, 443), (79, 147, 559, 555), (6, 23, 551, 542), (21, 20, 548, 549), (5, 79, 555, 541), (22, 447, 561, 550), (17, 446, 560, 545), (23, 22, 550, 551), (4, 16, 544, 540), (447, 21, 549, 561), (16, 17, 545, 544), (144, 76, 552, 556), (76, 6, 542, 552), (446, 18, 546, 560), (145, 144, 556, 557), (77, 145, 557, 553), (19, 7, 543, 547), (18, 19, 547, 546), (146, 78, 554, 558), (78, 4, 540, 554), (7, 77, 553, 543), (20, 5, 541, 548), (147, 146, 558, 559), (543, 553, 578, 564), (556, 552, 577, 569), (548, 566, 614, 607), (542, 551, 576, 563), (557, 556, 569, 580), (575, 570, 612, 615), (541, 555, 579, 571), (558, 554, 568, 581), (551, 550, 610, 611), (540, 544, 572, 562), (559, 558, 581, 582), (552, 542, 563, 577), (544, 545, 573, 572), (545, 560, 583, 573), (553, 557, 580, 578), (560, 546, 574, 583), (570, 567, 613, 612), (554, 540, 562, 568), (546, 547, 565, 574), (547, 543, 564, 565), (555, 559, 582, 579), (548, 541, 571, 566), (656, 658, 644, 645), (659, 655, 648, 652), (605, 593, 588, 589), (658, 599, 584, 644), (600, 592, 651, 585), (606, 605, 589, 590), (595, 606, 590, 643), (601, 602, 639, 650), (604, 656, 645, 646), (596, 595, 643, 642), (593, 594, 649, 588), (597, 596, 642, 641), (598, 597, 641, 640), (655, 657, 586, 648), (592, 591, 653, 651), (602, 598, 640, 639), (654, 603, 647, 587), (591, 601, 650, 653), (599, 600, 585, 584), (603, 604, 646, 647), (594, 659, 652, 649), (657, 654, 587, 586), (583, 574, 628, 627), (574, 565, 617, 628), (581, 568, 622, 632), (572, 573, 626, 625), (562, 572, 625, 621), (580, 569, 638, 629), (571, 579, 623, 624), (563, 576, 633, 636), (569, 577, 634, 638), (564, 578, 630, 618), (573, 583, 627, 626), (577, 563, 636, 634), (582, 581, 632, 631), (568, 562, 621, 622), (576, 567, 620, 633), (579, 582, 631, 623), (567, 570, 619, 620), (575, 566, 637, 635), (578, 580, 629, 630), (565, 564, 618, 617), (566, 571, 624, 637), (570, 575, 635, 619), (608, 607, 614, 615), (610, 609, 612, 613), (611, 610, 613, 616), (609, 608, 615, 612), (576, 551, 611, 616), (566, 575, 615, 614), (549, 548, 607, 608), (567, 576, 616, 613), (550, 561, 609, 610), (561, 549, 608, 609), (638, 634, 655, 659), (622, 621, 602, 601), (618, 630, 593, 605), (626, 627, 596, 597), (634, 636, 657, 655), (620, 619, 604, 603), (631, 632, 591, 592), (633, 620, 603, 654), (617, 618, 605, 606), (623, 631, 592, 600), (635, 637, 658, 656), (630, 629, 594, 593), (637, 624, 599, 658), (619, 635, 656, 604), (627, 628, 595, 596), (628, 617, 606, 595), (632, 622, 601, 591), (625, 626, 597, 598), (621, 625, 598, 602), (629, 638, 659, 594), (624, 623, 600, 599), (636, 633, 654, 657), (686, 689, 668, 672), (704, 683, 678, 663), (691, 687, 660, 661), (694, 697, 671, 666), (683, 684, 679, 678), (684, 685, 681, 679), (693, 698, 665, 670), (688, 692, 677, 676), (685, 686, 672, 681), (690, 700, 669, 667), (687, 688, 676, 660), (701, 695, 675, 673), (689, 690, 667, 668), (696, 691, 661, 674), (692, 693, 670, 677), (699, 694, 666, 664), (695, 696, 674, 675), (697, 702, 680, 671), (698, 699, 664, 665), (700, 701, 673, 669), (702, 703, 662, 680), (703, 704, 663, 662), (668, 667, 682), (674, 661, 682), (677, 670, 682), (664, 666, 682), (675, 674, 682), (671, 680, 682), (665, 664, 682), (669, 673, 682), (680, 662, 682), (662, 663, 682), (672, 668, 682), (663, 678, 682), (661, 660, 682), (666, 671, 682), (678, 679, 682), (679, 681, 682), (670, 665, 682), (676, 677, 682), (681, 672, 682), (667, 669, 682), (660, 676, 682), (673, 675, 682), (641, 642, 704, 703), (640, 641, 703, 702), (648, 586, 701, 700), (651, 653, 699, 698), (639, 640, 702, 697), (587, 647, 696, 695), (653, 650, 694, 699), (584, 585, 693, 692), (647, 646, 691, 696), (649, 652, 690, 689), (586, 587, 695, 701), (645, 644, 688, 687), (652, 648, 700, 690), (589, 588, 686, 685), (644, 584, 692, 688), (585, 651, 698, 693), (590, 589, 685, 684), (643, 590, 684, 683), (650, 639, 697, 694), (646, 645, 687, 691), (642, 643, 683, 704), (588, 649, 689, 686), (722, 716, 738, 744), (724, 723, 745, 746), (705, 718, 740, 727), (726, 707, 729, 748), (721, 709, 731, 743), (713, 712, 734, 735), (715, 717, 739, 737), (708, 721, 743, 730), (718, 719, 741, 740), (707, 722, 744, 729), (324, 306, 716, 722), (476, 317, 707, 726), (316, 323, 712, 713), (322, 320, 706, 723), (472, 277, 709, 721), (277, 276, 705, 709), (325, 322, 723, 724), (306, 316, 713, 716), (275, 274, 720, 719), (273, 272, 708, 717), (326, 476, 726, 710), (272, 472, 721, 708), (739, 730, 729, 744), (741, 742, 747, 746), (731, 727, 728, 732), (743, 731, 732, 748), (736, 737, 738, 735), (737, 739, 744, 738), (733, 736, 735, 734), (727, 740, 745, 728), (740, 741, 746, 745), (730, 743, 748, 729), (714, 715, 737, 736), (710, 726, 748, 732), (723, 706, 728, 745), (709, 705, 727, 731), (720, 725, 747, 742), (716, 713, 735, 738), (719, 720, 742, 741), (712, 711, 733, 734), (706, 710, 732, 728), (717, 708, 730, 739), (725, 724, 746, 747), (711, 714, 736, 733)])
me_cube.polygons.foreach_set('material_index', [0, 0, 6, 6, 6, 6, 6, 6, 6, 0, 0, 0, 0, 0, 0, 0, 0, 6, 6, 0, 6, 6, 0, 6, 6, 0, 6, 6, 0, 0, 0, 0, 0, 0, 0, 0, 0, 0, 0, 0, 0, 0, 0, 0, 0, 0, 0, 0, 0, 6, 6, 6, 0, 0, 0, 0, 0, 2, 2, 0, 0, 0, 0, 0, 0, 0, 6, 0, 0, 0, 0, 6, 6, 0, 0, 0, 0, 0, 0, 0, 0, 0, 0, 0, 0, 6, 6, 6, 6, 0, 0, 3, 3, 3, 0, 0, 0, 0, 0, 3, 3, 3, 3, 3, 5, 3, 3, 5, 5, 5, 3, 3, 3, 2, 3, 3, 3, 2, 2, 3, 3, 3, 3, 3, 3, 3, 3, 3, 3, 3, 3, 3, 3, 3, 3, 3, 3, 3, 3, 3, 5, 5, 5, 5, 5, 5, 3, 3, 3, 3, 3, 3, 0, 0, 0, 0, 6, 6, 6, 6, 0, 0, 0, 0, 0, 0, 0, 0, 6, 6, 0, 0, 0, 0, 6, 6, 3, 3, 3, 3, 3, 3, 3, 3, 3, 3, 3, 3, 3, 3, 3, 3, 3, 3, 3, 3, 3, 3, 3, 3, 0, 0, 3, 3, 3, 3, 3, 3, 0, 0, 0, 0, 0, 0, 0, 0, 5, 5, 5, 5, 5, 5, 5, 5, 5, 5, 5, 5, 4, 5, 4, 4, 4, 5, 5, 4, 4, 5, 5, 5, 4, 4, 4, 4, 4, 4, 4, 4, 4, 4, 4, 4, 4, 4, 4, 4, 4, 4, 4, 5, 4, 5, 4, 4, 4, 4, 4, 5, 5, 5, 5, 5, 5, 5, 5, 5, 5, 5, 5, 5, 5, 5, 5, 5, 4, 4, 4, 4, 4, 4, 4, 4, 4, 4, 4, 4, 4, 4, 4, 4, 4, 4, 4, 4, 4, 4, 4, 4, 4, 4, 4, 4, 5, 4, 5, 4, 3, 7, 3, 3, 3, 3, 3, 5, 3, 3, 3, 3, 3, 5, 2, 2, 2, 2, 5, 4, 2, 3, 2, 0, 3, 3, 3, 3, 3, 3, 3, 3, 3, 3, 3, 3, 3, 3, 3, 3, 3, 3, 3, 3, 3, 3, 2, 7, 7, 0, 7, 7, 7, 7, 7, 7, 2, 2, 2, 2, 2, 2, 7, 2, 2, 6, 6, 6, 6, 6, 6, 6, 6, 6, 6, 6, 6, 6, 6, 6, 6, 6, 6, 6, 6, 6, 6, 6, 6, 6, 6, 6, 0, 0, 0, 6, 0, 0, 0, 6, 6, 0, 0, 6, 6, 6, 6, 6, 6, 6, 6, 6, 6, 0, 0, 0, 0, 0, 0, 6, 6, 0, 3, 3, 0, 4, 5, 5, 3, 5, 3, 4, 4, 4, 4, 4, 4, 5, 5, 5, 5, 5, 5, 3, 5, 5, 3, 0, 0, 3, 0, 0, 0, 0, 0, 0, 0, 6, 6, 0, 0, 6, 0, 0, 0, 0, 0, 0, 0, 0, 0, 0, 0, 0, 0, 0, 0, 0, 0, 0, 0, 0, 0, 0, 7, 7, 7, 7, 0, 0, 0, 0, 0, 0, 3, 5, 2, 2, 5, 3, 3, 3, 3, 3, 3, 3, 3, 3, 3, 3, 0, 0, 6, 6, 6, 6, 6, 6, 6, 6, 6, 6, 6, 6, 6, 6, 6, 6, 6, 6, 6, 6, 6, 6, 6, 6, 6, 6, 6, 6, 6, 6, 6, 6, 6, 6, 6, 6, 6, 6, 6, 6, 6, 6, 6, 6, 3, 3, 3, 3, 3, 3, 3, 3, 3, 3, 3, 3, 3, 3, 3, 3, 3, 3, 3, 3, 3, 3, 3, 3, 3, 3, 3, 3, 3, 3, 3, 3, 3, 3, 3, 3, 3, 3, 3, 3, 3, 3, 3, 3, 6, 6, 6, 6, 6, 6, 6, 6, 6, 6, 3, 3, 3, 3, 3, 3, 3, 3, 3, 3, 3, 3, 3, 3, 3, 3, 3, 3, 3, 3, 3, 3, 3, 3, 3, 3, 3, 3, 3, 3, 3, 3, 3, 3, 3, 3, 3, 3, 3, 3, 3, 3, 3, 3, 3, 3, 3, 3, 3, 3, 3, 3, 3, 3, 3, 3, 3, 3, 3, 3, 3, 3, 3, 3, 3, 3, 3, 3, 3, 3, 3, 3, 3, 3, 3, 3, 3, 3, 3, 3, 3, 3, 3, 3, 3, 3, 3, 3, 3, 3, 3, 3, 3, 3, 3, 3, 3, 3, 4, 4, 4, 4, 5, 5, 4, 4, 5, 5, 4, 5, 4, 4, 4, 4, 4, 4, 4, 4, 4, 4, 3, 3, 3, 3, 3, 3, 3, 3, 3, 3, 3, 3])
me_cube.materials.append(mat_material)
me_cube.materials.append(mat_material_001)
me_cube.materials.append(mat_material_002)
me_cube.materials.append(mat_material_003)
me_cube.materials.append(mat_material_004)
me_cube.materials.append(mat_material_005)
me_cube.materials.append(mat_material_006)
me_cube.materials.append(mat_material_007)
me_cube.materials.append(None)
me_cube.materials.append(mat_material_008)
me_cube.use_remesh_preserve_volume = False
me_cube.use_remesh_preserve_attributes = False
me_cube.use_mirror_vertex_groups = False
me_cube.update()
arm_armature = bpy.data.armatures.new('Armature')  # bones are not reproduced

# ---- objects
ob_armature = bpy.data.objects.new('Armature', arm_armature)
ob_cube = bpy.data.objects.new('Cube', me_cube)

# ---- transforms, parenting, visibility, modifiers, constraints
ob_armature.location = (1.333e-08, 0.2862, 0.888)
ob_armature.rotation_euler = (1.571, -0.0, 0.0)
ob_armature.scale = (0.2236, 0.2236, 0.2236)
ob_armature.show_in_front = True
ob_armature.lineart.crease_threshold = 0.0
ob_cube.parent = ob_armature
ob_cube.matrix_parent_inverse = Matrix(((1.0, 0.0, 0.0, -5.96e-08), (0.0, 0.0, 1.0, -3.972), (0.0, -1.0, -2.98e-08, 1.28), (0.0, 0.0, 0.0, 1.0)))
ob_cube.location = (0.0, 0.0, 0.0)
ob_cube.lock_rotations_4d = False
ob_cube.empty_display_type = 'ARROWS'
ob_cube.lineart.crease_threshold = 0.0
_vg = ob_cube.vertex_groups.new(name='Bone')
for _i, _w in zip([109, 111, 113, 115, 117, 119, 121, 123, 126, 127, 128, 129, 130, 131, 132, 133, 179, 182, 305, 308, 309, 312, 317, 326, 366, 368, 460, 461, 463, 464, 473, 476, 485, 524, 525, 530, 531, 532, 535, 539, 707, 710, 726, 729, 732, 748], [0.006642, 0.05132, 0.05157, 0.006547, 0.02453, 0.09809, 0.09831, 0.03114, 0.05116, 0.1626, 0.04967, 0.1627, 0.7308, 0.1379, 0.7328, 0.1372, 0.001995, 0.002347, 0.005163, 0.01481, 0.07105, 0.07206, 0.03714, 0.03676, 0.01699, 0.01614, 0.03743, 0.1075, 0.1563, 0.9417, 0.07434, 0.03957, 0.0009193, 0.09687, 0.09361, 0.4145, 0.4156, 0.0009975, 0.001174, 0.5246, 0.03714, 0.03676, 0.03957, 0.03714, 0.03676, 0.03957]): _vg.add([_i], _w, 'REPLACE')
_vg = ob_cube.vertex_groups.new(name='Bone.001')
for _i, _w in zip([101, 102, 103, 104, 105, 107, 108, 110, 111, 112, 113, 114, 116, 118, 120, 122, 124, 125, 131, 133, 134, 135, 136, 137, 138, 139, 183, 310, 311, 313, 314, 321, 327, 328, 329, 330, 331, 332, 333, 334, 335, 340, 341, 342, 343, 344, 345, 346, 347, 348, 350, 351, 352, 353, 354, 355, 356, 357, 366, 367, 368, 369, 371, 372, 373, 374, 375, 458, 459, 460, 462, 463, 474, 475, 477, 478, 479, 480, 481, 482, 483, 484, 485, 526, 527, 528, 529, 534, 536, 537, 538], [0.005838, 0.01713, 0.07502, 0.01796, 0.07634, 0.006157, 0.02858, 0.09237, 0.08522, 0.09549, 0.08478, 0.03087, 0.01621, 0.07762, 0.07904, 0.01592, 0.1314, 0.05868, 0.09855, 0.09917, 0.05846, 0.1263, 0.1756, 0.5206, 0.1769, 0.5207, 0.001058, 0.05951, 0.0005696, 0.05717, 0.003493, 0.02256, 0.02504, 0.08592, 0.01384, 0.09049, 0.01155, 0.004852, 0.03461, 0.03868, 0.003889, 0.09838, 0.1006, 0.08465, 0.08539, 0.5691, 0.5686, 0.2174, 0.2188, 0.006583, 0.01657, 0.02449, 0.05685, 0.07537, 0.05901, 0.07728, 0.01601, 0.02562, 0.08688, 0.08692, 0.08761, 0.08837, 0.006099, 0.05701, 0.07871, 0.05806, 0.07905, 0.1802, 0.02117, 0.2314, 0.06317, 0.3224, 0.04794, 0.01681, 0.1383, 0.1528, 0.07851, 0.3547, 0.6218, 0.06416, 0.09697, 0.195, 0.2111, 0.07126, 0.2991, 0.2999, 0.07367, 0.0005288, 0.3269, 0.327, 0.3502]): _vg.add([_i], _w, 'REPLACE')
_vg = ob_cube.vertex_groups.new(name='Bone.002')
for _i, _w in zip([1, 2, 12, 13, 14, 15, 27, 28, 30, 31, 37, 38, 39, 40, 41, 42, 43, 44, 46, 47, 60, 61, 62, 63, 65, 66, 67, 68, 69, 71, 376, 377, 378, 379, 380, 381, 382, 383, 384, 385, 386, 387, 388, 389, 390, 391, 440, 441, 442, 443, 445, 451, 452, 453, 454, 455, 490, 491, 492, 493, 494, 495, 497, 498, 512, 514, 515, 516, 517, 518, 519, 520, 521, 522, 523], [0.03588, 0.03285, 0.06626, 0.1037, 0.1015, 0.06301, 0.02604, 0.002689, 0.02225, 0.0002512, 0.03359, 0.07498, 0.0007376, 0.06315, 0.1029, 0.0006658, 0.06349, 0.1008, 0.03233, 0.07026, 0.06895, 0.1019, 0.06921, 0.1002, 0.02612, 0.001762, 0.048, 0.001382, 0.04875, 0.02579, 0.01672, 0.01888, 0.01226, 0.01339, 0.01891, 0.01685, 0.01365, 0.01261, 0.01755, 0.009327, 0.02298, 0.01139, 0.02282, 0.01171, 0.01764, 0.009856, 0.07573, 0.09617, 0.07576, 0.09553, 0.1074, 0.1142, 0.06614, 0.002215, 0.1109, 0.07116, 0.09479, 0.07644, 0.08504, 0.1674, 0.1638, 0.07752, 0.03171, 0.02887, 0.1751, 0.1314, 0.09336, 0.1385, 0.1039, 0.1325, 0.1285, 0.1787, 0.178, 0.1112, 0.186]): _vg.add([_i], _w, 'REPLACE')
_vg = ob_cube.vertex_groups.new(name='Bone.020')
for _i, _w in zip([0, 1, 2, 3, 4, 5, 6, 7, 8, 9, 10, 11, 12, 13, 14, 15, 16, 17, 18, 19, 20, 21, 22, 23, 24, 25, 26, 27, 28, 29, 30, 31, 32, 33, 34, 35, 36, 37, 38, 39, 40, 41, 42, 43, 44, 45, 46, 47, 48, 49, 50, 51, 52, 53, 54, 55, 56, 57, 58, 59, 60, 61, 62, 63, 64, 65, 66, 67, 68, 69, 70, 71, 72, 73, 74, 75, 76, 77, 78, 79, 80, 81, 82, 83, 84, 85, 86, 87, 88, 89, 90, 91, 92, 93, 94, 95, 96, 97, 98, 99, 100, 101, 102, 103, 104, 105, 106, 107, 108, 109, 110, 111, 112, 113, 114, 115, 134, 136, 138, 140, 141, 142, 143, 144, 145, 146, 147, 148, 149, 150, 151, 152, 153, 154, 155, 156, 157, 158, 159, 160, 161, 162, 163, 164, 165, 166, 167, 168, 169, 170, 171, 328, 329, 330, 331, 332, 333, 334, 335, 336, 337, 338, 339, 340, 341, 346, 347, 348, 349, 350, 351, 352, 353, 354, 355, 356, 357, 358, 359, 360, 361, 362, 363, 364, 365, 366, 367, 368, 369, 370, 371, 372, 373, 374, 375, 376, 377, 378, 379, 380, 381, 382, 383, 384, 385, 386, 387, 388, 389, 390, 391, 392, 393, 394, 395, 396, 397, 398, 399, 400, 401, 402, 403, 404, 405, 406, 407, 408, 409, 410, 411, 412, 413, 414, 415, 416, 417, 418, 419, 420, 421, 422, 423, 424, 425, 426, 427, 428, 429, 430, 431, 432, 433, 434, 435, 436, 437, 438, 439, 440, 441, 442, 443, 444, 445, 446, 447, 448, 449, 450, 451, 452, 453, 454, 455, 456, 457, 458, 459, 460, 477, 478, 480, 482, 483, 484, 485, 486, 487, 488, 489, 490, 491, 492, 493, 494, 495, 496, 497, 498, 499, 500, 501, 502, 503, 504, 505, 506, 507, 508, 509, 510, 511, 512, 513, 514, 515, 516, 517, 518, 519, 520, 521, 522, 523, 540, 541, 542, 543, 544, 545, 546, 547, 548, 549, 550, 551, 552, 553, 554, 555, 556, 557, 558, 559, 560, 561, 562, 563, 564, 565, 566, 567, 568, 569, 570, 571, 572, 573, 574, 575, 576, 577, 578, 579, 580, 581, 582, 583, 584, 585, 586, 587, 588, 589, 590, 591, 592, 593, 594, 595, 596, 597, 598, 599, 600, 601, 602, 603, 604, 605, 606, 607, 608, 609, 610, 611, 612, 613, 614, 615, 616, 617, 618, 619, 620, 621, 622, 623, 624, 625, 626, 627, 628, 629, 630, 631, 632, 633, 634, 635, 636, 637, 638, 639, 640, 641, 642, 643, 644, 645, 646, 647, 648, 649, 650, 651, 652, 653, 654, 655, 656, 657, 658, 659, 660, 661, 662, 663, 664, 665, 666, 667, 668, 669, 670, 671, 672, 673, 674, 675, 676, 677, 678, 679, 680, 681, 682, 683, 684, 685, 686, 687, 688, 689, 690, 691, 692, 693, 694, 695, 696, 697, 698, 699, 700, 701, 702, 703, 704], [0.966, 0.9182, 0.9217, 0.9627, 0.9949, 0.9833, 0.9837, 0.9949, 0.9438, 0.9483, 0.9477, 0.9477, 0.8774, 0.8361, 0.8365, 0.8738, 0.9954, 0.996, 0.996, 0.9954, 0.9788, 0.9774, 0.9773, 0.9788, 0.9729, 0.9875, 0.9934, 0.9349, 0.9586, 0.974, 0.937, 0.9596, 0.9738, 0.9717, 0.9872, 0.9933, 0.9703, 0.9442, 0.8963, 0.9681, 0.9243, 0.872, 0.9681, 0.9236, 0.8738, 0.9706, 0.9444, 0.8991, 0.9729, 0.9885, 0.9941, 0.975, 0.9899, 0.995, 0.9751, 0.9899, 0.995, 0.9733, 0.9884, 0.9941, 0.918, 0.8735, 0.9175, 0.8749, 0.9677, 0.9502, 0.9674, 0.9404, 0.9675, 0.9397, 0.968, 0.9499, 0.9295, 0.9179, 0.9145, 0.9303, 0.9901, 0.9938, 0.9938, 0.99, 0.7852, 0.8016, 0.8245, 0.8412, 0.8102, 0.8356, 0.7795, 0.7941, 0.9652, 0.9543, 0.9852, 0.9781, 0.9923, 0.9877, 0.9538, 0.9652, 0.9779, 0.9851, 0.9879, 0.9923, 0.3841, 0.2855, 0.5646, 0.2862, 0.4384, 0.2899, 0.3493, 0.2927, 0.05367, 0.002733, 0.1272, 0.03652, 0.1234, 0.03454, 0.04126, 0.004295, 0.002482, 0.05533, 0.05335, 0.9224, 0.9183, 0.9164, 0.9217, 0.9918, 0.993, 0.993, 0.9917, 0.7567, 0.7645, 0.7521, 0.7613, 0.9622, 0.9587, 0.9837, 0.9814, 0.9913, 0.9899, 0.9582, 0.9619, 0.9812, 0.9836, 0.9899, 0.9913, 0.3165, 0.2783, 0.3045, 0.2793, 0.03201, 0.007034, 0.02953, 0.007176, 0.1913, 0.1508, 0.2004, 0.1491, 0.2234, 0.4186, 0.3329, 0.2101, 0.1909, 0.165, 0.1681, 0.1971, 0.1834, 0.1691, 0.06174, 0.05956, 0.07724, 0.03672, 0.129, 0.07985, 0.2864, 0.1935, 0.2418, 0.1734, 0.1226, 0.07417, 0.1126, 0.0673, 0.09092, 0.05118, 0.09293, 0.05191, 0.1154, 0.06882, 0.06885, 0.1116, 0.07006, 0.1161, 0.03676, 0.07667, 0.3903, 0.2708, 0.3252, 0.2364, 0.9574, 0.9564, 0.9602, 0.9597, 0.9567, 0.9576, 0.9598, 0.9602, 0.9566, 0.9619, 0.9542, 0.9611, 0.9545, 0.9611, 0.9568, 0.9618, 0.9939, 0.9944, 0.9802, 0.9818, 0.9802, 0.982, 0.9939, 0.9944, 0.9947, 0.9951, 0.9954, 0.9958, 0.9954, 0.9958, 0.9946, 0.995, 0.9766, 0.974, 0.9751, 0.9724, 0.9751, 0.9724, 0.9767, 0.9742, 0.9934, 0.9929, 0.9894, 0.9886, 0.9895, 0.9889, 0.9934, 0.9929, 0.9913, 0.9907, 0.9925, 0.992, 0.9925, 0.992, 0.9912, 0.9906, 0.9728, 0.9714, 0.9712, 0.9695, 0.9712, 0.9695, 0.973, 0.9716, 0.9089, 0.8812, 0.9088, 0.8817, 0.9492, 0.8323, 0.9961, 0.977, 0.9951, 0.9901, 0.9754, 0.8591, 0.9216, 0.9675, 0.863, 0.9162, 0.8515, 0.8292, 0.2145, 0.5666, 0.01292, 0.2145, 0.1696, 0.06671, 0.4106, 0.2973, 0.08961, 0.05352, 0.9959, 0.9955, 0.9714, 0.9745, 0.8829, 0.9081, 0.8739, 0.7873, 0.7899, 0.8777, 0.9694, 0.9264, 0.9287, 0.9673, 0.9611, 0.9639, 0.9639, 0.9628, 0.9374, 0.9506, 0.9506, 0.9387, 0.946, 0.9422, 0.9411, 0.9455, 0.7792, 0.9645, 0.8382, 0.8739, 0.8313, 0.8648, 0.838, 0.8353, 0.7849, 0.7846, 0.8503, 0.7772, 0.9949, 0.9833, 0.9837, 0.9949, 0.9954, 0.996, 0.996, 0.9954, 0.9788, 0.9774, 0.9773, 0.9788, 0.9901, 0.9938, 0.9938, 0.99, 0.9918, 0.993, 0.993, 0.9917, 0.9961, 0.977, 0.9949, 0.9837, 0.9949, 0.9954, 0.9788, 0.9773, 0.9938, 0.9918, 0.977, 0.9833, 0.9954, 0.996, 0.996, 0.9774, 0.9788, 0.9901, 0.9938, 0.99, 0.993, 0.993, 0.9917, 0.9961, 0.9833, 0.99, 0.9837, 0.9788, 0.9938, 0.9949, 0.9954, 0.993, 0.9917, 0.9938, 0.993, 0.996, 0.9961, 0.996, 0.9954, 0.9833, 0.99, 0.9938, 0.9949, 0.9773, 0.977, 0.9949, 0.9954, 0.9788, 0.9774, 0.977, 0.9773, 0.9788, 0.977, 0.9773, 0.9788, 0.9774, 0.9788, 0.9954, 0.9949, 0.977, 0.9773, 0.9949, 0.9938, 0.99, 0.9833, 0.9954, 0.996, 0.9961, 0.996, 0.993, 0.9938, 0.9917, 0.993, 0.9788, 0.9901, 0.9774, 0.9837, 0.9788, 0.9918, 0.9949, 0.9954, 0.996, 0.9961, 0.996, 0.9788, 0.9774, 0.977, 0.9773, 0.9901, 0.993, 0.9938, 0.9917, 0.9918, 0.993, 0.9788, 0.9901, 0.9774, 0.9837, 0.9788, 0.9918, 0.9774, 0.977, 0.996, 0.9961, 0.993, 0.9917, 0.9938, 0.9918, 0.993, 0.9901, 0.99, 0.9949, 0.9938, 0.9837, 0.9773, 0.9788, 0.9788, 0.9833, 0.996, 0.9954, 0.9954, 0.9949, 0.9954, 0.996, 0.9954, 0.9949, 0.9938, 0.9774, 0.9788, 0.993, 0.9918, 0.977, 0.9833, 0.99, 0.9938, 0.9788, 0.9773, 0.9949, 0.9917, 0.993, 0.9901, 0.9837, 0.9954, 0.996, 0.9961]): _vg.add([_i], _w, 'REPLACE')
_vg = ob_cube.vertex_groups.new(name='Bone.003')
for _i, _w in zip([0, 1, 8, 9, 12, 13, 72, 73, 80, 81, 82, 83, 84, 85, 88, 89, 100, 101, 102, 103, 104, 105, 106, 107, 108, 109, 110, 111, 112, 113, 116, 117, 118, 119, 128, 129, 130, 131, 133, 134, 135, 136, 137, 138, 139, 140, 141, 148, 149, 152, 153, 164, 165, 168, 169, 172, 173, 176, 177, 178, 179, 184, 185, 186, 187, 192, 271, 273, 304, 305, 306, 312, 313, 314, 315, 316, 321, 323, 324, 328, 329, 330, 331, 332, 333, 334, 335, 338, 339, 340, 341, 342, 344, 345, 346, 347, 348, 349, 350, 351, 352, 353, 354, 355, 356, 357, 362, 363, 364, 365, 366, 367, 368, 369, 370, 371, 372, 373, 374, 375, 445, 456, 457, 458, 459, 460, 463, 477, 478, 479, 480, 481, 482, 483, 484, 485, 492, 500, 506, 507, 508, 509, 525, 526, 527, 528, 530, 532, 533, 536, 537, 538, 711, 712, 713, 716, 717, 722, 733, 734, 735, 738, 739, 744], [0.00126, 0.007891, 0.03613, 0.01023, 0.03047, 0.01722, 0.05757, 0.05689, 0.1683, 0.167, 0.09416, 0.1025, 0.03269, 0.03105, 0.00365, 0.005576, 0.537, 0.6283, 0.2621, 0.5007, 0.09556, 0.1371, 0.02834, 0.04915, 0.8385, 0.8833, 0.6524, 0.6958, 0.09648, 0.1138, 0.1199, 0.1124, 0.05319, 0.02155, 0.86, 0.675, 0.1633, 0.6429, 0.08807, 0.8223, 0.6649, 0.6284, 0.2528, 0.09104, 0.05278, 0.06336, 0.06351, 0.2168, 0.2137, 0.006103, 0.006798, 0.6474, 0.6885, 0.8909, 0.9184, 0.1301, 0.1246, 0.8632, 0.9076, 0.772, 0.7849, 0.1132, 0.09125, 0.1158, 0.1032, 0.004101, 0.02167, 0.00584, 0.09042, 0.09088, 0.05023, 0.008704, 0.03899, 0.09632, 0.09668, 0.05603, 0.008243, 0.06443, 0.05764, 0.5502, 0.7444, 0.1668, 0.0496, 0.6849, 0.4117, 0.09218, 0.02949, 0.7895, 0.7582, 0.5466, 0.1343, 0.04036, 0.1975, 0.06841, 0.5405, 0.1334, 0.8233, 0.8611, 0.7725, 0.8168, 0.522, 0.5945, 0.09983, 0.1023, 0.02342, 0.01177, 0.8625, 0.9015, 0.8356, 0.8756, 0.6724, 0.6319, 0.1334, 0.1494, 0.01291, 0.03183, 0.3778, 0.4693, 0.1302, 0.1387, 0.00196, 0.0631, 0.06221, 0.3033, 0.1591, 0.3438, 0.2481, 0.2972, 0.3365, 0.0007949, 0.2661, 0.1122, 0.2256, 0.2718, 0.3523, 0.3546, 0.005601, 0.006901, 0.02882, 0.03017, 0.03441, 0.03498, 0.3937, 0.3924, 0.153, 0.02639, 0.09244, 0.4547, 0.451, 0.1189, 0.0342, 0.05649, 0.02167, 0.06443, 0.05603, 0.05023, 0.00584, 0.05764, 0.02167, 0.06443, 0.05603, 0.05023, 0.00584, 0.05764]): _vg.add([_i], _w, 'REPLACE')
_vg = ob_cube.vertex_groups.new(name='Bone.004')
for _i, _w in zip([129, 134, 135, 168, 169, 176, 177, 178, 179, 184, 185, 186, 187, 192, 193, 194, 195, 200, 201, 202, 203, 208, 209, 210, 211, 525, 526, 532, 533], [0.01251, 0.0116, 0.02305, 0.02132, 0.001071, 0.09893, 0.07074, 0.1066, 0.1063, 0.8384, 0.8823, 0.757, 0.8357, 0.7835, 0.8592, 0.5242, 0.7926, 0.1754, 0.1563, 0.1337, 0.1646, 0.03841, 0.01647, 0.02445, 0.02473, 0.006254, 0.01152, 0.05314, 0.05328]): _vg.add([_i], _w, 'REPLACE')
_vg = ob_cube.vertex_groups.new(name='Bone.005')
for _i, _w in zip([184, 186, 187, 192, 193, 194, 195, 200, 201, 202, 203, 208, 209, 210, 211, 216, 217, 218, 219], [0.01922, 0.1014, 0.02772, 0.148, 0.09748, 0.4141, 0.142, 0.6112, 0.6652, 0.6286, 0.6168, 0.159, 0.138, 0.1699, 0.1433, 0.02787, 0.007158, 0.04422, 0.01648]): _vg.add([_i], _w, 'REPLACE')
_vg = ob_cube.vertex_groups.new(name='Bone.006')
for _i, _w in zip([192, 193, 194, 195, 200, 201, 202, 203, 208, 209, 210, 211, 216, 217, 218, 219], [0.03035, 0.001691, 0.02529, 0.0309, 0.2071, 0.1749, 0.2318, 0.2133, 0.7952, 0.828, 0.7913, 0.8181, 0.9503, 0.9641, 0.9418, 0.9581]): _vg.add([_i], _w, 'REPLACE')
_vg = ob_cube.vertex_groups.new(name='Bone.007')
for _i, _w in zip([2, 3, 10, 11, 14, 15, 74, 75, 80, 82, 83, 84, 85, 86, 87, 94, 95, 100, 101, 102, 103, 104, 105, 106, 107, 108, 110, 111, 112, 113, 114, 115, 120, 121, 122, 123, 124, 125, 126, 127, 131, 132, 133, 136, 137, 138, 139, 142, 143, 150, 151, 158, 159, 166, 167, 170, 171, 174, 175, 180, 181, 182, 183, 188, 189, 190, 191, 198, 199, 274, 275, 276, 307, 308, 309, 310, 311, 318, 319, 320, 322, 325, 327, 328, 329, 330, 331, 332, 333, 334, 335, 336, 337, 340, 341, 343, 344, 345, 346, 347, 348, 349, 350, 351, 352, 353, 354, 355, 356, 357, 358, 359, 360, 361, 366, 367, 368, 369, 370, 371, 372, 373, 374, 375, 445, 456, 457, 458, 459, 460, 463, 477, 478, 479, 480, 481, 482, 483, 484, 485, 494, 495, 503, 504, 505, 510, 511, 522, 524, 527, 528, 529, 531, 534, 535, 536, 537, 538, 705, 706, 719, 720, 723, 724, 725, 727, 728, 741, 742, 745, 746, 747], [0.007875, 0.006775, 0.01298, 0.02816, 0.02789, 0.04894, 0.0631, 0.05734, 2.869e-05, 0.05667, 0.02608, 0.124, 0.1046, 0.1799, 0.1734, 0.009314, 0.00447, 0.04217, 0.04801, 0.1259, 0.1314, 0.4187, 0.4899, 0.5791, 0.6197, 0.002102, 0.1014, 0.1148, 0.6564, 0.6981, 0.8472, 0.8776, 0.05229, 0.02549, 0.1215, 0.1136, 0.6515, 0.8246, 0.857, 0.6708, 0.08771, 0.1614, 0.6425, 0.0946, 0.05345, 0.6319, 0.252, 0.06706, 0.06496, 0.2237, 0.2171, 0.00974, 0.007933, 0.6621, 0.6867, 0.8904, 0.9182, 0.131, 0.1286, 0.9044, 0.8611, 0.7835, 0.7444, 0.07836, 0.1058, 0.1117, 0.1222, 0.003151, 0.01621, 0.02245, 0.004669, 0.01276, 0.09496, 0.0903, 0.01473, 0.03584, 0.1001, 0.09804, 0.0669, 0.05907, 0.05453, 0.05838, 0.006605, 0.1572, 0.05424, 0.5272, 0.7511, 0.04271, 0.1119, 0.5153, 0.7043, 0.7671, 0.7919, 0.1469, 0.5703, 0.03953, 0.06899, 0.1976, 0.1377, 0.545, 0.03471, 0.01217, 0.03079, 0.01589, 0.1169, 0.1148, 0.5811, 0.6242, 0.7815, 0.8223, 0.8401, 0.8775, 0.8646, 0.9019, 0.1317, 0.1448, 0.6693, 0.6218, 0.8594, 0.8244, 0.1577, 0.1605, 0.4694, 0.5248, 0.01118, 0.06238, 0.08419, 0.2974, 0.2252, 0.3443, 0.2484, 0.3243, 0.3291, 0.0001856, 0.2725, 0.1126, 0.2822, 0.3125, 0.3461, 0.3517, 0.006366, 0.01673, 0.003532, 0.03686, 0.02963, 0.03966, 0.03692, 0.003905, 0.3922, 0.02672, 0.1522, 0.3865, 0.09343, 0.4377, 0.456, 0.03449, 0.1186, 0.0564, 0.01276, 0.05907, 0.004669, 0.02245, 0.05453, 0.05838, 0.0669, 0.01276, 0.05907, 0.004669, 0.02245, 0.05453, 0.05838, 0.0669]): _vg.add([_i], _w, 'REPLACE')
_vg = ob_cube.vertex_groups.new(name='Bone.008')
for _i, _w in zip([124, 125, 127, 170, 180, 181, 182, 183, 188, 189, 190, 191, 196, 197, 198, 199, 205, 206, 207, 524, 529, 534, 535], [0.01816, 0.003629, 0.002865, 0.01277, 0.06422, 0.08528, 0.0864, 0.09997, 0.7903, 0.718, 0.6654, 0.6315, 0.1303, 0.1661, 0.1586, 0.1762, 0.02315, 0.02025, 0.03782, 0.001433, 0.009081, 0.04998, 0.0432]): _vg.add([_i], _w, 'REPLACE')
_vg = ob_cube.vertex_groups.new(name='Bone.009')
for _i, _w in zip([182, 183, 188, 189, 190, 191, 196, 197, 198, 199, 204, 205, 206, 207, 212, 213, 214, 215, 220, 221, 222, 223, 534, 535], [0.0002098, 0.01312, 0.125, 0.1627, 0.1961, 0.2115, 0.8319, 0.7688, 0.7649, 0.7272, 0.8085, 0.7546, 0.7388, 0.7019, 0.1597, 0.191, 0.1749, 0.1937, 0.015, 0.0474, 0.03742, 0.04962, 0.00656, 0.0001049]): _vg.add([_i], _w, 'REPLACE')
_vg = ob_cube.vertex_groups.new(name='Bone.010')
for _i, _w in zip([197, 198, 199, 204, 205, 206, 207, 212, 213, 214, 215, 220, 221, 222, 223], [0.0274, 0.04289, 0.05868, 0.1654, 0.2029, 0.2193, 0.245, 0.8345, 0.7982, 0.815, 0.7922, 0.9661, 0.9485, 0.9537, 0.9467]): _vg.add([_i], _w, 'REPLACE')
_vg = ob_cube.vertex_groups.new(name='Bone.011')
for _i, _w in zip([119, 121, 272, 277, 309, 312, 317, 326, 461, 462, 471, 472, 473, 474, 475, 476, 530, 531, 539, 707, 708, 709, 710, 721, 726, 729, 730, 731, 732, 743, 748], [0.09536, 0.09629, 0.04322, 0.04237, 0.08122, 0.08035, 0.0657, 0.0669, 0.2883, 0.005826, 0.03401, 0.08736, 0.2108, 0.0405, 0.09557, 0.2024, 0.04768, 0.04815, 0.1442, 0.0657, 0.04322, 0.04237, 0.0669, 0.08736, 0.2024, 0.0657, 0.04322, 0.04237, 0.0669, 0.08736, 0.2024]): _vg.add([_i], _w, 'REPLACE')
_vg = ob_cube.vertex_groups.new(name='Bone.012')
for _i, _w in zip([116, 117, 118, 119, 120, 121, 122, 123, 124, 127, 132, 137, 139, 174, 175, 182, 183, 227, 229, 230, 231, 232, 233, 234, 235, 239, 245, 248, 249, 250, 253, 254, 269, 271, 272, 273, 274, 275, 276, 277, 278, 279, 305, 307, 308, 309, 310, 311, 312, 313, 314, 317, 318, 319, 320, 321, 322, 323, 324, 325, 326, 327, 342, 343, 344, 345, 461, 462, 465, 466, 467, 468, 469, 470, 471, 472, 473, 474, 475, 476, 479, 481, 524, 525, 526, 527, 528, 529, 530, 531, 534, 535, 536, 537, 538, 539, 705, 706, 707, 708, 709, 710, 711, 712, 717, 718, 719, 720, 721, 722, 723, 724, 725, 726, 727, 728, 729, 730, 731, 732, 733, 734, 739, 740, 741, 742, 743, 744, 745, 746, 747, 748], [0.04018, 0.009513, 0.1677, 0.1101, 0.5847, 0.5808, 0.5986, 0.6139, 0.1032, 0.08605, 0.04797, 0.0273, 0.09053, 0.6333, 0.6457, 0.05272, 0.06339, 0.1099, 0.1734, 0.06878, 0.1182, 0.1943, 0.1408, 0.1193, 0.004793, 0.0857, 0.01264, 0.02904, 0.004518, 0.02249, 0.02492, 0.02163, 0.4503, 0.03759, 0.1528, 0.009869, 0.4641, 0.445, 0.4731, 0.5864, 0.1756, 0.5462, 0.001809, 0.6179, 0.5918, 0.6048, 0.5921, 0.5805, 0.1144, 0.1617, 0.02769, 0.1299, 0.6054, 0.5291, 0.5362, 0.1652, 0.5344, 0.02664, 0.002686, 0.5269, 0.6057, 0.5788, 0.2259, 0.5418, 0.03904, 0.08031, 0.2658, 0.4026, 0.2954, 0.2953, 0.1885, 0.1858, 0.3649, 0.3466, 0.4381, 0.4568, 0.3256, 0.401, 0.3846, 0.3535, 0.4013, 0.05893, 0.35, 0.004756, 0.02009, 0.0975, 0.3376, 0.3509, 0.05507, 0.3144, 0.3484, 0.3492, 0.1325, 0.311, 0.2301, 0.1329, 0.4731, 0.5362, 0.1299, 0.1528, 0.5864, 0.6057, 0.03759, 0.02664, 0.009869, 0.4503, 0.445, 0.4641, 0.4568, 0.002686, 0.5344, 0.5269, 0.5291, 0.3535, 0.4731, 0.5362, 0.1299, 0.1528, 0.5864, 0.6057, 0.03759, 0.02664, 0.009869, 0.4503, 0.445, 0.4641, 0.4568, 0.002686, 0.5344, 0.5269, 0.5291, 0.3535]): _vg.add([_i], _w, 'REPLACE')
_vg = ob_cube.vertex_groups.new(name='Bone.013')
for _i, _w in zip([120, 121, 122, 123, 124, 174, 175, 227, 229, 230, 231, 232, 233, 234, 239, 243, 244, 245, 246, 247, 248, 249, 250, 253, 254, 255, 269, 272, 274, 275, 276, 277, 278, 279, 288, 289, 290, 293, 295, 307, 308, 309, 310, 311, 313, 317, 318, 319, 320, 321, 322, 325, 326, 327, 343, 461, 462, 465, 466, 467, 468, 469, 470, 471, 472, 473, 474, 475, 476, 479, 524, 528, 529, 531, 534, 535, 537, 538, 539, 705, 706, 707, 708, 709, 710, 718, 719, 720, 721, 723, 724, 725, 726, 727, 728, 729, 730, 731, 732, 740, 741, 742, 743, 745, 746, 747, 748], [0.07395, 0.066, 0.1649, 0.1627, 0.001096, 0.1716, 0.1674, 0.1094, 0.6605, 0.831, 0.765, 0.565, 0.6784, 0.09491, 0.7855, 0.05445, 0.8997, 0.744, 0.0867, 0.4655, 0.6189, 0.2485, 0.02971, 0.01245, 0.8154, 0.1009, 0.4895, 0.05018, 0.3996, 0.4787, 0.4167, 0.2018, 0.05099, 0.1997, 0.06742, 0.04908, 0.05781, 0.08967, 0.05926, 0.2354, 0.2244, 0.09192, 0.1017, 0.2189, 0.002416, 0.01723, 0.2377, 0.3086, 0.3219, 0.02362, 0.3685, 0.3636, 0.1402, 0.1474, 0.05584, 0.01956, 0.03159, 0.3319, 0.2481, 0.436, 0.2495, 0.3032, 0.2633, 0.108, 0.1125, 0.04076, 0.05214, 0.07788, 0.07357, 0.01338, 0.08134, 0.03698, 0.08301, 0.033, 0.08578, 0.08372, 0.02792, 0.006689, 0.009781, 0.4167, 0.3219, 0.01723, 0.05018, 0.2018, 0.1402, 0.4895, 0.4787, 0.3996, 0.1125, 0.3685, 0.3636, 0.3086, 0.07357, 0.4167, 0.3219, 0.01723, 0.05018, 0.2018, 0.1402, 0.4895, 0.4787, 0.3996, 0.1125, 0.3685, 0.3636, 0.3086, 0.07357]): _vg.add([_i], _w, 'REPLACE')
_vg = ob_cube.vertex_groups.new(name='Bone.014')
for _i, _w in zip([229, 230, 231, 232, 233, 239, 244, 245, 246, 247, 248, 249, 254, 255, 256, 257, 258, 259, 260, 261, 266, 267, 274, 288, 289, 290, 291, 292, 293, 294, 295, 296, 303, 467, 468, 470, 720, 742], [0.01191, 0.08762, 0.08045, 0.03037, 0.1086, 0.1057, 0.0529, 0.1763, 0.9009, 0.506, 0.1596, 0.5855, 0.07747, 0.8529, 0.4781, 0.5359, 0.4808, 0.5417, 0.009292, 0.01834, 0.127, 0.1324, 0.003905, 0.7249, 0.136, 0.8834, 0.7832, 0.1848, 0.835, 0.9276, 0.8689, 0.006301, 0.01762, 0.0129, 0.02789, 0.004521, 0.003905, 0.003905]): _vg.add([_i], _w, 'REPLACE')
_vg = ob_cube.vertex_groups.new(name='Bone.019')
for _i, _w in zip([248, 249, 254, 255, 256, 257, 258, 259, 260, 261, 266, 267, 288, 289, 290, 291, 292, 293, 294, 295, 296, 297, 298, 303], [0.1047, 0.1129, 0.009015, 0.01088, 0.5173, 0.4516, 0.5172, 0.4491, 0.9654, 0.9631, 0.8672, 0.8656, 0.201, 0.806, 0.05524, 0.2021, 0.7865, 0.06741, 0.05825, 0.06844, 0.9614, 0.9893, 0.9889, 0.96]): _vg.add([_i], _w, 'REPLACE')
_vg = ob_cube.vertex_groups.new(name='Bone.015')
for _i, _w in zip([116, 117, 118, 119, 120, 121, 122, 129, 130, 135, 137, 139, 172, 173, 178, 179, 224, 225, 227, 229, 232, 234, 235, 236, 268, 270, 271, 272, 273, 274, 277, 278, 279, 304, 305, 306, 309, 310, 311, 312, 313, 314, 315, 316, 317, 319, 321, 323, 324, 326, 327, 342, 343, 344, 345, 461, 462, 465, 466, 467, 468, 471, 472, 473, 474, 475, 476, 479, 481, 525, 526, 527, 528, 529, 530, 531, 532, 533, 536, 537, 538, 539, 707, 708, 709, 710, 711, 712, 713, 714, 715, 716, 717, 720, 721, 722, 725, 726, 729, 730, 731, 732, 733, 734, 735, 736, 737, 738, 739, 742, 743, 744, 747, 748], [0.5975, 0.6155, 0.5663, 0.5645, 0.1459, 0.09, 0.02698, 0.08437, 0.0455, 0.09892, 0.08723, 0.02137, 0.6397, 0.6552, 0.05646, 0.05236, 0.05722, 0.1037, 0.1027, 0.002972, 0.02958, 0.1165, 0.1205, 0.07442, 0.4525, 0.4461, 0.4521, 0.5102, 0.4616, 0.006411, 0.07406, 0.4784, 0.1036, 0.6247, 0.5957, 0.537, 0.08457, 0.1321, 0.01238, 0.5762, 0.5682, 0.5764, 0.6115, 0.5295, 0.5582, 0.008076, 0.5359, 0.5215, 0.535, 0.08043, 0.1177, 0.5218, 0.2052, 0.07691, 0.03288, 0.238, 0.3676, 0.06509, 0.07269, 0.007092, 0.03043, 0.2259, 0.2005, 0.2727, 0.348, 0.2791, 0.2344, 0.38, 0.05598, 0.3499, 0.3482, 0.3268, 0.08363, 0.01349, 0.305, 0.045, 0.3538, 0.3481, 0.2994, 0.119, 0.218, 0.119, 0.5582, 0.5102, 0.07406, 0.08043, 0.4521, 0.5215, 0.5295, 0.4461, 0.4525, 0.537, 0.4616, 0.006411, 0.2005, 0.535, 0.008076, 0.2344, 0.5582, 0.5102, 0.07406, 0.08043, 0.4521, 0.5215, 0.5295, 0.4461, 0.4525, 0.537, 0.4616, 0.006411, 0.2005, 0.535, 0.008076, 0.2344]): _vg.add([_i], _w, 'REPLACE')
_vg = ob_cube.vertex_groups.new(name='Bone.016')
for _i, _w in zip([116, 117, 118, 119, 172, 173, 224, 225, 227, 229, 232, 234, 235, 236, 240, 241, 242, 243, 248, 250, 251, 252, 253, 268, 270, 271, 272, 273, 277, 278, 279, 280, 304, 305, 306, 310, 312, 313, 314, 315, 316, 317, 321, 323, 324, 327, 342, 461, 462, 465, 466, 467, 468, 469, 470, 471, 472, 473, 474, 475, 476, 479, 525, 526, 527, 530, 532, 533, 536, 538, 539, 707, 708, 709, 711, 712, 713, 714, 715, 716, 717, 721, 722, 726, 729, 730, 731, 733, 734, 735, 736, 737, 738, 739, 743, 744, 748], [0.1624, 0.1555, 0.07004, 0.05936, 0.1672, 0.1624, 0.8448, 0.7111, 0.5263, 0.05619, 0.09268, 0.5228, 0.6712, 0.7989, 0.0355, 0.09094, 0.07128, 0.07444, 0.04072, 0.2189, 0.1432, 0.07586, 0.6101, 0.491, 0.4812, 0.3935, 0.1687, 0.4102, 0.01526, 0.1901, 0.05093, 0.03906, 0.2329, 0.2143, 0.3704, 0.0006212, 0.08456, 0.09452, 0.2197, 0.2336, 0.363, 0.1248, 0.1383, 0.3092, 0.3135, 0.02157, 0.05319, 0.009025, 0.02717, 0.2105, 0.2533, 0.1052, 0.309, 0.08456, 0.1939, 0.1066, 0.08261, 0.02593, 0.04809, 0.07446, 0.05838, 0.01092, 0.07776, 0.08121, 0.03502, 0.02968, 0.08121, 0.08359, 0.0266, 0.005462, 0.004513, 0.1248, 0.1687, 0.01526, 0.3935, 0.3092, 0.363, 0.4812, 0.491, 0.3704, 0.4102, 0.08261, 0.3135, 0.05838, 0.1248, 0.1687, 0.01526, 0.3935, 0.3092, 0.363, 0.4812, 0.491, 0.3704, 0.4102, 0.08261, 0.3135, 0.05838]): _vg.add([_i], _w, 'REPLACE')
_vg = ob_cube.vertex_groups.new(name='Bone.017')
for _i, _w in zip([224, 225, 226, 227, 228, 229, 232, 234, 235, 236, 237, 238, 240, 241, 242, 243, 250, 251, 252, 253, 262, 263, 264, 265, 271, 272, 273, 278, 280, 281, 282, 283, 284, 285, 286, 287, 301, 302, 465, 466, 467, 468, 469, 470, 708, 711, 717, 730, 733, 739], [0.08518, 0.1313, 0.5498, 0.122, 0.481, 0.01161, 0.004451, 0.09695, 0.1262, 0.1036, 0.5469, 0.4824, 0.9456, 0.8645, 0.8703, 0.823, 0.5674, 0.6896, 0.8801, 0.2795, 0.02185, 0.0358, 0.1404, 0.1536, 0.01477, 0.009383, 0.009935, 0.008491, 0.7362, 0.9197, 0.9447, 0.9184, 0.9076, 0.1641, 0.1482, 0.7928, 0.01113, 0.002576, 0.0472, 0.07328, 0.1937, 0.1232, 0.2017, 0.1286, 0.009383, 0.01477, 0.009935, 0.009383, 0.01477, 0.009935]): _vg.add([_i], _w, 'REPLACE')
_vg = ob_cube.vertex_groups.new(name='Bone.018')
for _i, _w in zip([226, 228, 237, 238, 250, 251, 252, 253, 262, 263, 264, 265, 280, 281, 282, 283, 284, 285, 286, 287, 299, 300, 301, 302], [0.4469, 0.5171, 0.4508, 0.5169, 0.1101, 0.119, 0.01046, 0.01428, 0.9626, 0.9538, 0.8584, 0.8419, 0.212, 0.06419, 0.05062, 0.06593, 0.07048, 0.8066, 0.8388, 0.1991, 0.9895, 0.9865, 0.9644, 0.9711]): _vg.add([_i], _w, 'REPLACE')
_m = ob_cube.modifiers.new('Armature', 'ARMATURE')
_m.object = ob_armature

# ---- collection membership
col_collection_1.objects.link(ob_armature)
col_collection_1.objects.link(ob_cube)

# ---- scene / render settings (as saved in the file)
scene.frame_start = 1; scene.frame_end = 60; scene.frame_set(31)
scene.render.engine = 'BLENDER_EEVEE_NEXT'
scene.render.resolution_percentage = 50
scene.render.dither_intensity = 0.0
scene.cycles.use_denoising = False
scene.cycles.samples = 128
scene.cycles.sampling_pattern = 'TABULATED_SOBOL'
scene.cycles.use_adaptive_sampling = False
scene.cycles.use_light_tree = False
scene.cycles.blur_glossy = 0.0
scene.cycles.sample_clamp_indirect = 0.0
scene.view_settings.view_transform = 'Standard'
bpy.context.view_layer.update()

# ---- added for rendering (the .blend has no active camera and no usable light): camera, sun
cam_auto = bpy.data.cameras.new('AutoCamera')
cam_auto.lens = 50.0
cam_auto.sensor_width = 36.0
cam_auto.clip_end = 1000.0
ob_auto_camera = bpy.data.objects.new('AutoCamera', cam_auto)
scene.collection.objects.link(ob_auto_camera)
ob_auto_camera.location = (2.14826, -2.4257, 2.57411)
ob_auto_camera.rotation_euler = (1.09748, -7.21219e-08, 0.694738)
scene.camera = ob_auto_camera
light_auto_sun = bpy.data.lights.new('AutoSun', 'SUN')
light_auto_sun.energy = 3.0
light_auto_sun.angle = 0.0523599
ob_auto_sun = bpy.data.objects.new('AutoSun', light_auto_sun)
scene.collection.objects.link(ob_auto_sun)
ob_auto_sun.rotation_euler = (0.872665, 0.174533, 0.523599)
bpy.context.view_layer.update()
